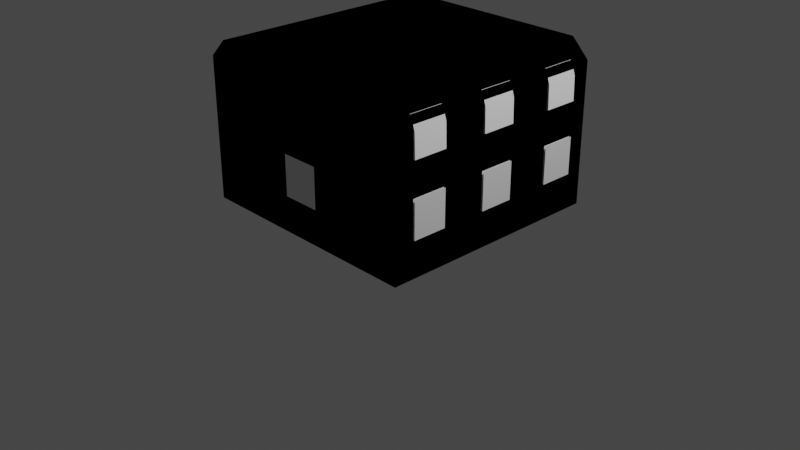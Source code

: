 # Source: GondHab.blend  (saved by Blender 3.1.7; exported with 4.5.12 LTS)
import bpy
from mathutils import Matrix  # noqa: F401  (used for matrix-valued properties, if any)

bpy.ops.wm.read_factory_settings(use_empty=True)
scene = bpy.context.scene
scene.name = 'Scene'

# ---- collections
col_collection = bpy.data.collections.new('Collection'); scene.collection.children.link(col_collection)
col_collider_collider = bpy.data.collections.new('collider:collider')  # instanced only; not linked into the scene
col_collider_collider_001 = bpy.data.collections.new('collider:collider.001')  # instanced only; not linked into the scene
col_collider_collider_002 = bpy.data.collections.new('collider:collider.002')  # instanced only; not linked into the scene
col_collider_collider_003 = bpy.data.collections.new('collider:collider.003')  # instanced only; not linked into the scene
col_collider_collider_004 = bpy.data.collections.new('collider:collider.004')  # instanced only; not linked into the scene
col_collider_collider_005 = bpy.data.collections.new('collider:collider.005')  # instanced only; not linked into the scene
col_collider_collider_006 = bpy.data.collections.new('collider:collider.006')  # instanced only; not linked into the scene
col_collider_collider_007 = bpy.data.collections.new('collider:collider.007')  # instanced only; not linked into the scene
col_collider_collider_008 = bpy.data.collections.new('collider:collider.008')  # instanced only; not linked into the scene
col_collider_collider_009 = bpy.data.collections.new('collider:collider.009')  # instanced only; not linked into the scene
col_collider_collider_010 = bpy.data.collections.new('collider:collider.010')  # instanced only; not linked into the scene
col_collider_collider_011 = bpy.data.collections.new('collider:collider.011')  # instanced only; not linked into the scene
col_collider_collider_012 = bpy.data.collections.new('collider:collider.012')  # instanced only; not linked into the scene
col_collider_collider_013 = bpy.data.collections.new('collider:collider.013')  # instanced only; not linked into the scene
col_collider_collider_014 = bpy.data.collections.new('collider:collider.014')  # instanced only; not linked into the scene
col_collider_collider_015 = bpy.data.collections.new('collider:collider.015')  # instanced only; not linked into the scene
col_collider_collider_016 = bpy.data.collections.new('collider:collider.016')  # instanced only; not linked into the scene

# ---- images (referenced by path relative to the original .blend; pixels are not part of the script)
import os
ASSET_DIR = os.environ.get("B2B_ASSET_DIR", "")  # directory of the original .blend (textures are referenced by path, not embedded)
HERE = os.path.dirname(os.path.abspath(__file__))  # packed textures are extracted next to this script under _unpacked/

def load_image(name, relpath, width, height, colorspace="sRGB"):
    """Load a texture the original file referenced (path relative to the .blend, or extracted next to this script)."""
    p = next((c for c in (os.path.join(HERE, relpath), os.path.join(ASSET_DIR, relpath)) if relpath and os.path.exists(c)), "")
    if p:
        img = bpy.data.images.load(p, check_existing=True)
        img.name = name
    else:  # same state as the original file: an image datablock whose file is absent (Cycles renders it pink)
        img = bpy.data.images.new(name, width, height)
        img.source = "FILE"
        img.filepath = "//" + (relpath or name)
    img.colorspace_settings.name = colorspace
    return img
img_bison3space_001 = load_image('Bison3Space.001', 'Bison3Space.dds', 1024, 1024, 'sRGB')

# ---- materials (node trees are filled in below, after node groups)
mat_bison3space = bpy.data.materials.new('Bison3Space')
mat_bison3space.use_transparent_shadow = False
mat_windowtransparent = bpy.data.materials.new('WindowTransparent')
mat_windowtransparent.use_transparent_shadow = False
mat_material = bpy.data.materials.new('Material')
mat_material.use_transparent_shadow = False

# ---- node groups
ng_color4 = bpy.data.node_groups.new('Color4', 'ShaderNodeTree')
_s = ng_color4.interface.new_socket(name='Color', in_out='OUTPUT', socket_type='NodeSocketColor')
_s = ng_color4.interface.new_socket(name='Alpha', in_out='OUTPUT', socket_type='NodeSocketFloat')
_s = ng_color4.interface.new_socket(name='Color', in_out='INPUT', socket_type='NodeSocketColor')
_s = ng_color4.interface.new_socket(name='Alpha', in_out='INPUT', socket_type='NodeSocketFloat')
_s.min_value = 1.0
_N = ng_color4.nodes; _L = ng_color4.links
n0 = _N.new('NodeGroupInput'); n0.name = 'Group Input'; n0.location = (-403, 18)
n1 = _N.new('NodeGroupOutput'); n1.name = 'Group Output'; n1.location = (154, 24)
_L.new(n0.outputs[1], n1.inputs[1])
_L.new(n0.outputs[0], n1.inputs[0])
n1.is_active_output = True
ng_maincolor = bpy.data.node_groups.new('MainColor', 'ShaderNodeTree')
_s = ng_maincolor.interface.new_socket(name='Color', in_out='OUTPUT', socket_type='NodeSocketColor')
_s = ng_maincolor.interface.new_socket(name='Alpha', in_out='OUTPUT', socket_type='NodeSocketFloat')
_s = ng_maincolor.interface.new_socket(name='VColor', in_out='INPUT', socket_type='NodeSocketColor')
_s = ng_maincolor.interface.new_socket(name='VAlpha', in_out='INPUT', socket_type='NodeSocketFloat')
_s.min_value = 1e+04
_s = ng_maincolor.interface.new_socket(name='CColor', in_out='INPUT', socket_type='NodeSocketColor')
_s = ng_maincolor.interface.new_socket(name='CAlpha', in_out='INPUT', socket_type='NodeSocketFloat')
_s.min_value = 1.0
_s = ng_maincolor.interface.new_socket(name='TColor', in_out='INPUT', socket_type='NodeSocketColor')
_s = ng_maincolor.interface.new_socket(name='TAlpha', in_out='INPUT', socket_type='NodeSocketFloat')
_s.min_value = 1.0
_N = ng_maincolor.nodes; _L = ng_maincolor.links
n0 = _N.new('NodeGroupInput'); n0.name = 'Group Input'; n0.location = (-284, 35)
n1 = _N.new('NodeGroupOutput'); n1.name = 'Group Output'; n1.location = (332, -19)
n2 = _N.new('ShaderNodeMix'); n2.name = 'VC*CC*TC'; n2.location = (127, -33)
n2.label = 'VC*CC*TC'
n2.hide = True
n2.data_type = 'RGBA'
n2.blend_type = 'MULTIPLY'
n2.inputs[0].default_value = 1.0
n3 = _N.new('ShaderNodeMix'); n3.name = 'VC*CC'; n3.location = (-44, 33)
n3.label = 'VC*CC'
n3.hide = True
n3.data_type = 'RGBA'
n3.blend_type = 'MULTIPLY'
n3.inputs[0].default_value = 1.0
n4 = _N.new('ShaderNodeMath'); n4.name = 'VA*CA'; n4.location = (-59, -19)
n4.label = 'VA*CA'
n4.hide = True
n4.operation = 'MULTIPLY'
n4.inputs[2].default_value = 0.0
n5 = _N.new('ShaderNodeMath'); n5.name = 'VA*CA*TA'; n5.location = (130, -79)
n5.label = 'VA*CA*TA'
n5.hide = True
n5.operation = 'MULTIPLY'
n5.inputs[2].default_value = 0.0
_L.new(n0.outputs[2], n3.inputs[7])
_L.new(n0.outputs[4], n2.inputs[7])
_L.new(n2.outputs[2], n1.inputs[0])
_L.new(n3.outputs[2], n2.inputs[6])
_L.new(n0.outputs[0], n3.inputs[6])
_L.new(n0.outputs[1], n4.inputs[0])
_L.new(n0.outputs[3], n4.inputs[1])
_L.new(n4.outputs[0], n5.inputs[0])
_L.new(n0.outputs[5], n5.inputs[1])
_L.new(n5.outputs[0], n1.inputs[1])
n1.is_active_output = True
ng_standardshader = bpy.data.node_groups.new('StandardShader', 'ShaderNodeTree')
_s = ng_standardshader.interface.new_socket(name='BSDF', in_out='OUTPUT', socket_type='NodeSocketShader')
_s = ng_standardshader.interface.new_socket(name='BaseColor', in_out='INPUT', socket_type='NodeSocketColor')
_s = ng_standardshader.interface.new_socket(name='Shininess', in_out='INPUT', socket_type='NodeSocketFloat')
_s.min_value = 1e+04
_s = ng_standardshader.interface.new_socket(name='Gloss', in_out='INPUT', socket_type='NodeSocketFloat')
_s.min_value = 1e+04
_s = ng_standardshader.interface.new_socket(name='Emission', in_out='INPUT', socket_type='NodeSocketColor')
_s = ng_standardshader.interface.new_socket(name='Emission Strength', in_out='INPUT', socket_type='NodeSocketFloat')
_s.min_value = 1e+06
_s = ng_standardshader.interface.new_socket(name='Alpha', in_out='INPUT', socket_type='NodeSocketFloat')
_s.min_value = 1.0
_s = ng_standardshader.interface.new_socket(name='NormalColor', in_out='INPUT', socket_type='NodeSocketColor')
_N = ng_standardshader.nodes; _L = ng_standardshader.links
n0 = _N.new('NodeGroupOutput'); n0.name = 'Group Output'; n0.location = (555, 248)
n1 = _N.new('NodeGroupInput'); n1.name = 'Group Input'; n1.location = (-444, 74)
n2 = _N.new('ShaderNodeNormalMap'); n2.name = 'Normal Map'; n2.location = (-96, -256)
n2.hide = True
n3 = _N.new('ShaderNodeMath'); n3.name = 'Roughness'; n3.location = (-4, -2)
n3.label = 'Roughness'
n3.hide = True
n3.operation = 'SQRT'
n3.inputs[2].default_value = 0.0
n4 = _N.new('ShaderNodeMath'); n4.name = 'SpecularConv'; n4.location = (-120, 39)
n4.label = 'SpecularConv'
n4.hide = True
n4.operation = 'SQRT'
n4.inputs[2].default_value = 0.0
n5 = _N.new('ShaderNodeMath'); n5.name = 'Gloss2Rough'; n5.location = (-176, -1)
n5.label = 'Gloss2Rough'
n5.hide = True
n5.operation = 'SUBTRACT'
n5.inputs[0].default_value = 1.0
n5.inputs[2].default_value = 0.0
n6 = _N.new('ShaderNodeBsdfPrincipled'); n6.name = 'Principled BSDF'; n6.location = (226, 256)
n6.distribution = 'GGX'
n6.subsurface_method = 'BURLEY'
n6.inputs[3].default_value = 1.45
_L.new(n6.outputs[0], n0.inputs[0])
_L.new(n4.outputs[0], n6.inputs[13])
_L.new(n1.outputs[3], n6.inputs[27])
_L.new(n3.outputs[0], n6.inputs[2])
_L.new(n1.outputs[0], n6.inputs[0])
_L.new(n1.outputs[1], n4.inputs[0])
_L.new(n1.outputs[6], n2.inputs[1])
_L.new(n5.outputs[0], n3.inputs[0])
_L.new(n1.outputs[2], n5.inputs[1])
_L.new(n2.outputs[0], n6.inputs[5])
_L.new(n1.outputs[5], n6.inputs[4])
_L.new(n1.outputs[4], n6.inputs[28])
n0.is_active_output = True

# ---- material node trees
mat_bison3space.use_nodes = True; mat_bison3space.node_tree.nodes.clear()
_N = mat_bison3space.node_tree.nodes; _L = mat_bison3space.node_tree.links
n0 = _N.new('ShaderNodeTexImage'); n0.name = '_MainTex'; n0.location = (-131, -187)
n0.label = '_MainTex'
n0.hide = True
n0.image = img_bison3space_001
n1 = _N.new('ShaderNodeUVMap'); n1.name = 'UV Map'; n1.location = (-345, -213)
n2 = _N.new('ShaderNodeGroup'); n2.name = '_Color'; n2.location = (-34, -148)
n2.label = '_Color'
n2.hide = True
n2.node_tree = ng_color4
n2.inputs[0].default_value = (1.0, 1.0, 1.0, 1.0)
n2.inputs[1].default_value = 1.0
n3 = _N.new('ShaderNodeVertexColor'); n3.name = 'Vertex Color'; n3.location = (-31, -96)
n3.hide = True
n4 = _N.new('ShaderNodeOutputMaterial'); n4.name = 'Material Output'; n4.location = (765, 26)
n5 = _N.new('ShaderNodeGroup'); n5.name = 'Group'; n5.location = (157, 9)
n5.node_tree = ng_maincolor
n6 = _N.new('ShaderNodeGroup'); n6.name = 'StandardShader'; n6.location = (542, -4)
n6.node_tree = ng_standardshader
n6.inputs[1].default_value = 0.0
n6.inputs[2].default_value = 0.0
n6.inputs[3].default_value = (0.0, 0.0, 0.0, 1.0)
n6.inputs[4].default_value = 1.0
n6.inputs[6].default_value = (0.5, 0.5, 1.0, 1.0)
n7 = _N.new('ShaderNodeValue'); n7.name = '_Opacity'; n7.location = (327, -167)
n7.label = '_Opacity'
n7.hide = True
n7.outputs[0].default_value = 1.0
_L.new(n1.outputs[0], n0.inputs[0])
_L.new(n6.outputs[0], n4.inputs[0])
_L.new(n2.outputs[0], n5.inputs[2])
_L.new(n2.outputs[1], n5.inputs[3])
_L.new(n0.outputs[0], n5.inputs[4])
_L.new(n0.outputs[1], n5.inputs[5])
_L.new(n5.outputs[0], n6.inputs[0])
_L.new(n3.outputs[1], n5.inputs[1])
_L.new(n3.outputs[0], n5.inputs[0])
_L.new(n7.outputs[0], n6.inputs[5])
n4.is_active_output = True
mat_material.use_nodes = True; mat_material.node_tree.nodes.clear()
_N = mat_material.node_tree.nodes; _L = mat_material.node_tree.links
n0 = _N.new('ShaderNodeBsdfPrincipled'); n0.name = 'Principled BSDF'; n0.location = (10, 300)
n0.distribution = 'GGX'
n0.subsurface_method = 'RANDOM_WALK_SKIN'
n0.inputs[3].default_value = 1.45
n0.inputs[27].default_value = (0.0, 0.0, 0.0, 1.0)
n0.inputs[28].default_value = 1.0
n1 = _N.new('ShaderNodeOutputMaterial'); n1.name = 'Material Output'; n1.location = (300, 300)
_L.new(n0.outputs[0], n1.inputs[0])
n1.is_active_output = True

# ---- world
world_world = bpy.data.worlds.new('World'); scene.world = world_world
world_world.use_nodes = True; world_world.node_tree.nodes.clear()
_N = world_world.node_tree.nodes; _L = world_world.node_tree.links
n0 = _N.new('ShaderNodeOutputWorld'); n0.name = 'World Output'; n0.location = (300, 300)
n1 = _N.new('ShaderNodeBackground'); n1.name = 'Background'; n1.location = (10, 300)
n1.inputs[0].default_value = (0.05088, 0.05088, 0.05088, 1.0)
_L.new(n1.outputs[0], n0.inputs[0])
n0.is_active_output = True
world_world.color = (0.05088, 0.05088, 0.05088)
world_world.use_sun_shadow = False
world_world.sun_shadow_jitter_overblur = 0.0

# ---- cameras
cam_camera = bpy.data.cameras.new('Camera')
cam_camera.clip_end = 100.0
cam_camera.ortho_scale = 7.314

# ---- lights
light_light = bpy.data.lights.new('Light', 'POINT')
light_light.transmission_factor = 0.0
light_light.energy = 1000.0
light_light.shadow_soft_size = 0.1
light_light.shadow_maximum_resolution = 0.006
light_light.use_absolute_resolution = True

# ---- meshes
me_cube_001 = bpy.data.meshes.new('Cube.001')
me_cube_001.from_pydata([(-1.267, -1.241, 0.2055), (-1.267, 1.241, 0.2055), (1.266, -1.241, 0.2055), (1.266, 1.241, 0.2055), (-1.075, -1.241, 1.888), (-1.267, -1.241, 1.696), (-1.267, 1.241, 1.696), (-1.075, 1.241, 1.888), (1.266, -1.241, 1.696), (1.075, -1.241, 1.888), (1.075, 1.241, 1.888), (1.266, 1.241, 1.696), (0.3208, 1.241, 0.2055), (-0.3212, 1.241, 0.2055), (-0.3212, -1.241, 0.2055), (0.3208, -1.241, 0.2055), (-0.3212, -1.241, 1.074), (0.3208, -1.241, 1.074), (0.3208, 1.241, 1.074), (-0.3212, 1.241, 1.074), (-1.266, -1.24, 1.074), (-1.266, 1.241, 1.074), (1.266, -1.24, 1.074), (-1.266, -1.24, 1.084), (1.266, 1.241, 1.074), (0.8051, 0.5638, 1.074), (1.266, -1.24, 1.084), (-1.266, 1.241, 1.084), (0.8051, 0.5638, 1.084), (1.266, 1.241, 1.084), (1.266, 0.5638, 1.084), (1.266, 0.5638, 1.074), (0.8051, 0.9702, 1.074), (1.266, 0.9702, 1.074), (0.8051, 0.9702, 1.084), (1.266, 0.9702, 1.084)], [], [(10, 9, 4, 7), (0, 1, 6, 5), (14, 15, 2, 3, 12, 13, 1, 0), (4, 5, 6, 7), (10, 11, 8, 9), (19, 18, 12, 3, 11, 10, 7, 6, 1, 13), (17, 16, 14, 0, 5, 4, 9, 8, 2, 15), (3, 2, 8, 11), (28, 34, 35, 29, 27, 23, 26, 30), (32, 25, 31, 22, 20, 21, 24, 33), (28, 30, 31, 25), (32, 33, 35, 34), (25, 32, 34, 28)])
_uv = me_cube_001.uv_layers.new(name='UVMap')
_uv.uv.foreach_set('vector', [0.6439, 0.5, 0.6439, 0.75, 0.8561, 0.75, 0.8561, 0.5, 0.375, 0.0, 0.375, 0.25, 0.5965, 0.25, 0.5965, 0.0, 0.2083, 0.75, 0.2917, 0.75, 0.375, 0.75, 0.375, 0.5, 0.2917, 0.5, 0.2083, 0.5, 0.125, 0.5, 0.125, 0.75, 0.625, 0.0, 0.5965, 0.0, 0.5965, 0.25, 0.625, 0.25, 0.6439, 0.5, 0.5965, 0.5, 0.5965, 0.75, 0.6439, 0.75, 0.4858, 0.3333, 0.4858, 0.4167, 0.375, 0.4167, 0.375, 0.5, 0.5965, 0.5, 0.625, 0.4811, 0.625, 0.2689, 0.5965, 0.25, 0.375, 0.25, 0.375, 0.3333, 0.4858, 0.8333, 0.4858, 0.9167, 0.375, 0.9167, 0.375, 1.0, 0.5965, 1.0, 0.625, 0.9811, 0.625, 0.7689, 0.5965, 0.75, 0.375, 0.75, 0.375, 0.8333, 0.375, 0.5, 0.375, 0.75, 0.5965, 0.75, 0.5965, 0.5, 0.3444, 0.7204, 0.3444, 0.7836, 0.2311, 0.7836, 0.2311, 0.8256, 0.2311, 0.8256, 0.2311, 0.6327, 0.2311, 0.6327, 0.2311, 0.7204, 0.1698, 0.8931, 0.1023, 0.8931, 0.1023, 0.9935, 0.008572, 0.9935, 0.008572, 0.9935, 0.2148, 0.9935, 0.2148, 0.9935, 0.1698, 0.9935, 0.9274, 0.06938, 0.978, 0.06938, 0.978, 0.01423, 0.9274, 0.01423, 0.9816, 0.01423, 0.9309, 0.01423, 0.9309, 0.06938, 0.9816, 0.06938, 0.9816, 0.01423, 0.9274, 0.01423, 0.9274, 0.06938, 0.9816, 0.06938])
_uv.active_render = True
_uv = me_cube_001.uv_layers.new(name='UVMap2')
_uv.uv.foreach_set('vector', [0.0, 0.0, 0.0, 0.0, 0.0, 0.0, 0.0, 0.0, 0.0, 0.0, 0.0, 0.0, 0.0, 0.0, 0.0, 0.0, 0.0, 0.0, 0.0, 0.0, 0.0, 0.0, 0.0, 0.0, 0.0, 0.0, 0.0, 0.0, 0.0, 0.0, 0.0, 0.0, 0.0, 0.0, 0.0, 0.0, 0.0, 0.0, 0.0, 0.0, 0.0, 0.0, 0.0, 0.0, 0.0, 0.0, 0.0, 0.0, 0.0, 0.0, 0.0, 0.0, 0.0, 0.0, 0.0, 0.0, 0.0, 0.0, 0.0, 0.0, 0.0, 0.0, 0.0, 0.0, 0.0, 0.0, 0.0, 0.0, 0.0, 0.0, 0.0, 0.0, 0.0, 0.0, 0.0, 0.0, 0.0, 0.0, 0.0, 0.0, 0.0, 0.0, 0.0, 0.0, 0.0, 0.0, 0.0, 0.0, 0.0, 0.0, 0.0, 0.0, 0.0, 0.0, 0.0, 0.0, 0.09533, 0.8578, 0.09533, 0.9384, 0.003906, 0.9384, 0.003906, 0.9921, 0.5061, 0.9921, 0.5061, 0.4999, 0.003906, 0.4999, 0.003906, 0.8578, 0.4147, 0.4424, 0.4147, 0.3618, 0.5061, 0.3618, 0.5061, 0.003906, 0.003906, 0.003907, 0.003907, 0.496, 0.5061, 0.496, 0.5061, 0.4424, 0.51, 0.00589, 0.6015, 0.00589, 0.6015, 0.003906, 0.51, 0.003906, 0.6968, 0.003906, 0.6054, 0.003906, 0.6054, 0.00589, 0.6968, 0.00589, 0.7813, 0.003906, 0.7007, 0.003906, 0.7007, 0.00589, 0.7813, 0.00589])
me_cube_001.materials.append(mat_bison3space)
me_cube_001.use_remesh_fix_poles = True
me_cube_001.use_remesh_preserve_attributes = False
me_cube_001.update()
me_cube_001.normals_split_custom_set([tuple(v) for v in zip(*[iter([0.0, 0.0, -1.0, 0.0, 0.0, -1.0, 0.0, 0.0, -1.0, 0.0, 0.0, -1.0, 1.0, 0.0, 0.0, 1.0, 0.0, 0.0, 1.0, 0.0, 0.0, 1.0, 0.0, 0.0, 0.0, 0.0, 1.0, 0.0, 0.0, 1.0, 0.0, 0.0, 1.0, 0.0, 0.0, 1.0, 0.0, 0.0, 1.0, 0.0, 0.0, 1.0, 0.0, 0.0, 1.0, 0.0, 0.0, 1.0, 0.7071, 0.0, -0.7071, 0.7071, 0.0, -0.7071, 0.7071, 0.0, -0.7071, 0.7071, 0.0, -0.7071, -0.7071, 0.0, -0.7071, -0.7071, 0.0, -0.7071, -0.7071, 0.0, -0.7071, -0.7071, 0.0, -0.7071, 0.0, -1.0, -6.502e-08, 0.0, -1.0, -6.502e-08, 0.0, -1.0, -6.502e-08, 0.0, -1.0, -6.502e-08, 0.0, -1.0, -6.502e-08, 0.0, -1.0, -6.502e-08, 0.0, -1.0, -6.502e-08, 0.0, -1.0, -6.502e-08, 0.0, -1.0, -6.502e-08, 0.0, -1.0, -6.502e-08, 0.0, 1.0, 0.0, 0.0, 1.0, 0.0, 0.0, 1.0, 0.0, 0.0, 1.0, 0.0, 0.0, 1.0, 0.0, 0.0, 1.0, 0.0, 0.0, 1.0, 0.0, 0.0, 1.0, 0.0, 0.0, 1.0, 0.0, 0.0, 1.0, 0.0, -1.0, 0.0, 0.0, -1.0, 0.0, 0.0, -1.0, 0.0, 0.0, -1.0, 0.0, 0.0, 1.956e-08, 1.396e-07, 1.0, 1.956e-08, 1.396e-07, 1.0, 1.956e-08, 1.396e-07, 1.0, 1.956e-08, 1.396e-07, 1.0, 1.956e-08, 1.396e-07, 1.0, 1.956e-08, 1.396e-07, 1.0, 1.956e-08, 1.396e-07, 1.0, 1.956e-08, 1.396e-07, 1.0, -3.423e-08, -1.396e-07, -1.0, -3.423e-08, -1.396e-07, -1.0, -3.423e-08, -1.396e-07, -1.0, -3.423e-08, -1.396e-07, -1.0, -3.423e-08, -1.396e-07, -1.0, -3.423e-08, -1.396e-07, -1.0, -3.423e-08, -1.396e-07, -1.0, -3.423e-08, -1.396e-07, -1.0, -3.879e-07, 1.0, 0.0, -3.879e-07, 1.0, 0.0, -3.879e-07, 1.0, 0.0, -3.879e-07, 1.0, 0.0, 3.879e-07, -1.0, 0.0, 3.879e-07, -1.0, 0.0, 3.879e-07, -1.0, 0.0, 3.879e-07, -1.0, 0.0, 1.0, 4.47e-07, 0.0, 1.0, 4.47e-07, 0.0, 1.0, 4.47e-07, 0.0, 1.0, 4.47e-07, 0.0])] * 3)])
me_windows = bpy.data.meshes.new('Windows')
me_windows.from_pydata([(-4.065, 2.463, -0.6037), (-4.154, 2.182, 2.328e-06), (-4.154, 2.182, -0.6037), (-4.065, 2.463, 2.366e-06), (-3.964, 2.652, -0.6037), (-3.964, 2.652, -1.186e-06), (-4.176, 1.875, -9.7e-08), (-4.176, 1.875, -0.6037), (-4.176, 1.372, -0.6037), (-4.176, 1.372, 4.32e-07), (-4.154, 2.182, 0.6036), (-4.065, 2.463, 0.6036), (-3.964, 2.652, 0.6036), (-4.176, 1.875, 0.604), (-4.176, 1.372, 0.6037), (4.065, 2.463, -0.6037), (3.964, 2.652, -1.186e-06), (3.964, 2.652, -0.6037), (4.065, 2.463, 2.366e-06), (4.154, 2.182, -0.6037), (4.154, 2.182, 2.328e-06), (4.176, 1.875, -0.6037), (4.176, 1.875, -9.7e-08), (3.964, 2.652, 0.6036), (4.065, 2.463, 0.6036), (4.154, 2.182, 0.6036), (4.176, 1.875, 0.604), (4.176, 1.875, -9.7e-08), (4.176, 1.372, 0.6037), (4.176, 1.372, 4.32e-07), (4.176, 1.875, -0.6037), (4.176, 1.372, -0.6037), (-4.176, 0.1969, -0.6037), (-4.176, -1.086, 1.893e-06), (-4.176, -1.086, -0.6037), (-4.176, 0.1969, 2.756e-07), (-4.176, -1.086, 0.6037), (-4.176, 0.1969, 0.6037), (-4.176, 0.1969, 2.188), (-4.176, -1.086, 3.395), (-4.176, -1.086, 2.188), (-4.176, 0.1969, 3.395), (4.176, 0.1969, 3.395), (4.176, -1.086, 2.188), (4.176, -1.086, 3.395), (4.176, 0.1969, 2.188), (-4.065, 2.463, 2.191), (-4.154, 2.182, 3.393), (-4.154, 2.182, 2.191), (-4.065, 2.463, 3.393), (-3.964, 2.652, 2.191), (-3.964, 2.652, 3.393), (-4.176, 1.875, 3.394), (-4.176, 1.875, 2.192), (4.065, 2.463, 2.191), (3.964, 2.652, 3.393), (3.964, 2.652, 2.191), (4.065, 2.463, 3.393), (4.154, 2.182, 2.191), (4.154, 2.182, 3.393), (4.176, 1.875, 2.192), (4.176, 1.875, 3.394), (-4.176, 1.875, 2.192), (-4.176, 1.37, 3.394), (-4.176, 1.371, 2.192), (-4.176, 1.875, 3.394), (4.176, 1.875, 2.192), (4.176, 1.37, 3.394), (4.176, 1.875, 3.394), (4.176, 1.371, 2.192), (4.176, 0.1969, -9.165e-07), (4.176, -1.086, 0.6037), (4.176, 0.1969, 0.6037), (4.176, -1.086, -4.912e-07), (4.176, -1.086, -0.6037), (4.176, 0.1969, -0.6037), (-4.176, 0.1969, -3.396), (-4.176, -1.086, -2.188), (-4.176, -1.086, -3.396), (-4.176, 0.1969, -2.188), (-4.065, 2.463, -3.396), (-4.154, 2.182, -2.188), (-4.154, 2.182, -3.396), (-4.065, 2.463, -2.188), (-3.964, 2.652, -3.396), (-3.964, 2.652, -2.188), (-4.176, 1.875, -2.188), (-4.176, 1.875, -3.396), (4.065, 2.463, -3.396), (3.964, 2.652, -2.188), (3.964, 2.652, -3.396), (4.065, 2.463, -2.188), (4.154, 2.182, -3.396), (4.154, 2.182, -2.188), (4.176, 1.875, -3.396), (4.176, 1.875, -2.188), (-4.176, 1.875, -3.396), (-4.176, 1.372, -2.188), (-4.176, 1.372, -3.396), (-4.176, 1.875, -2.188), (4.176, 1.875, -2.188), (4.176, 1.372, -3.396), (4.176, 1.372, -2.188), (4.176, 1.875, -3.396), (4.176, 0.1969, -2.188), (4.176, -1.086, -3.396), (4.176, -1.086, -2.188), (4.176, 0.1969, -3.396), (0.6805, 0.2622, 4.073), (-0.6805, -1.144, 4.073), (-0.6805, 0.2622, 4.073), (0.6805, -1.144, 4.073), (-0.6805, 0.2622, -4.073), (0.6805, -1.144, -4.073), (0.6805, 0.2622, -4.073), (-0.6805, -1.144, -4.073)], [], [(0, 1, 2), (0, 3, 1), (0, 4, 3), (3, 4, 5), (6, 2, 1), (7, 2, 6), (7, 6, 8), (8, 6, 9), (1, 3, 10), (10, 3, 11), (3, 5, 11), (11, 5, 12), (6, 1, 13), (13, 1, 10), (6, 13, 9), (9, 13, 14), (17, 15, 16), (16, 15, 18), (15, 19, 18), (18, 19, 20), (19, 21, 20), (20, 21, 22), (16, 18, 23), (23, 18, 24), (18, 20, 24), (24, 20, 25), (20, 22, 25), (25, 22, 26), (26, 27, 28), (28, 27, 29), (27, 30, 29), (29, 30, 31), (34, 32, 33), (33, 32, 35), (33, 35, 36), (36, 35, 37), (40, 38, 39), (39, 38, 41), (44, 42, 43), (43, 42, 45), (48, 46, 47), (47, 46, 49), (46, 50, 49), (49, 50, 51), (52, 48, 47), (53, 48, 52), (56, 54, 55), (55, 54, 57), (54, 58, 57), (57, 58, 59), (58, 60, 59), (59, 60, 61), (64, 62, 63), (63, 62, 65), (68, 66, 67), (67, 66, 69), (72, 70, 71), (71, 70, 73), (73, 70, 74), (74, 70, 75), (78, 76, 77), (77, 76, 79), (82, 80, 81), (81, 80, 83), (80, 84, 83), (83, 84, 85), (86, 82, 81), (87, 82, 86), (90, 88, 89), (89, 88, 91), (88, 92, 91), (91, 92, 93), (92, 94, 93), (93, 94, 95), (98, 96, 97), (97, 96, 99), (102, 100, 101), (101, 100, 103), (106, 104, 105), (105, 104, 107), (110, 108, 109), (109, 108, 111), (114, 112, 113), (113, 112, 115)])
_uv = me_windows.uv_layers.new(name='UVMap')
_uv.uv.foreach_set('vector', [0.9896, 0.8318, 0.5006, 0.6618, 0.9896, 0.6618, 0.9896, 0.8318, 0.5006, 0.8318, 0.5006, 0.6618, 0.9896, 0.8318, 0.9896, 0.99, 0.5006, 0.8318, 0.5006, 0.8318, 0.9896, 0.99, 0.5006, 0.99, 0.5006, 0.4812, 0.9896, 0.6618, 0.5006, 0.6618, 0.9896, 0.4812, 0.9896, 0.6618, 0.5006, 0.4812, 0.9896, 0.4812, 0.5006, 0.4812, 0.9896, 0.01069, 0.9896, 0.01069, 0.5006, 0.4812, 0.5006, 0.01069, 0.5006, 0.6618, 0.5006, 0.8318, 0.01158, 0.6612, 0.01158, 0.6612, 0.5006, 0.8318, 0.01158, 0.8313, 0.5006, 0.8318, 0.5006, 0.99, 0.01158, 0.8313, 0.01158, 0.8313, 0.5006, 0.99, 0.01158, 0.9894, 0.5006, 0.4812, 0.5006, 0.6618, 0.01158, 0.4812, 0.01158, 0.4812, 0.5006, 0.6618, 0.01158, 0.6612, 0.5006, 0.4812, 0.01158, 0.4812, 0.5006, 0.01069, 0.5006, 0.01069, 0.01158, 0.4812, 0.01158, 0.01069, 0.9896, 0.99, 0.9896, 0.8324, 0.5006, 0.99, 0.5006, 0.99, 0.9896, 0.8324, 0.5006, 0.8324, 0.9896, 0.8324, 0.9896, 0.6623, 0.5006, 0.8324, 0.5006, 0.8324, 0.9896, 0.6623, 0.5006, 0.6624, 0.9896, 0.6623, 0.9896, 0.4824, 0.5006, 0.6624, 0.5006, 0.6624, 0.9896, 0.4824, 0.5006, 0.4824, 0.5006, 0.99, 0.5006, 0.8324, 0.01158, 0.9894, 0.01158, 0.9894, 0.5006, 0.8324, 0.01158, 0.8318, 0.5006, 0.8324, 0.5006, 0.6624, 0.01158, 0.8318, 0.01158, 0.8318, 0.5006, 0.6624, 0.01158, 0.6618, 0.5006, 0.6624, 0.5006, 0.4824, 0.01158, 0.6618, 0.01158, 0.6618, 0.5006, 0.4824, 0.01137, 0.4812, 0.01137, 0.4812, 0.5006, 0.4812, 0.01158, 0.01069, 0.01158, 0.01069, 0.5006, 0.4812, 0.5006, 0.01069, 0.5006, 0.4812, 0.9896, 0.4812, 0.5006, 0.01069, 0.5006, 0.01069, 0.9896, 0.4812, 0.9896, 0.01069, 0.9896, 0.01069, 0.9896, 0.9894, 0.5006, 0.01069, 0.5006, 0.01069, 0.9896, 0.9894, 0.5006, 0.9894, 0.5006, 0.01069, 0.5006, 0.9894, 0.01158, 0.01069, 0.01158, 0.01069, 0.5006, 0.9894, 0.01158, 0.9894, 0.9896, 0.01069, 0.9896, 0.9894, 0.01191, 0.01069, 0.01191, 0.01069, 0.9896, 0.9894, 0.01191, 0.9894, 0.01191, 0.01069, 0.01191, 0.9894, 0.9896, 0.01069, 0.9896, 0.01069, 0.01191, 0.9894, 0.9896, 0.9894, 0.01158, 0.6618, 0.01158, 0.8318, 0.9896, 0.6618, 0.9896, 0.6618, 0.01158, 0.8318, 0.9896, 0.8319, 0.01158, 0.8318, 0.01158, 0.99, 0.9896, 0.8319, 0.9896, 0.8319, 0.01158, 0.99, 0.9896, 0.99, 0.9896, 0.4818, 0.01158, 0.6618, 0.9896, 0.6618, 0.01158, 0.4818, 0.01158, 0.6618, 0.9896, 0.4818, 0.01158, 0.9894, 0.01158, 0.8318, 0.9896, 0.9894, 0.9896, 0.9894, 0.01158, 0.8318, 0.9896, 0.8318, 0.01158, 0.8318, 0.01158, 0.6618, 0.9896, 0.8318, 0.9896, 0.8318, 0.01158, 0.6618, 0.9896, 0.6618, 0.01158, 0.6618, 0.01158, 0.4818, 0.9896, 0.6618, 0.9896, 0.6618, 0.01158, 0.4818, 0.9896, 0.4818, 0.9868, 0.01064, 0.9868, 0.4812, 0.0125, 0.00933, 0.0125, 0.00933, 0.9868, 0.4812, 0.0125, 0.4812, 0.0125, 0.4812, 0.9868, 0.4812, 0.0125, 0.009331, 0.0125, 0.009331, 0.9868, 0.4812, 0.9868, 0.01064, 0.01158, 0.9894, 0.5006, 0.9894, 0.01158, 0.01069, 0.01158, 0.01069, 0.5006, 0.9894, 0.5006, 0.01069, 0.5006, 0.01069, 0.5006, 0.9894, 0.9896, 0.01069, 0.9896, 0.01069, 0.5006, 0.9894, 0.9896, 0.9894, 0.9896, 0.01069, 0.9896, 0.9894, 0.01158, 0.01069, 0.01158, 0.01069, 0.9896, 0.9894, 0.01158, 0.9894, 0.01158, 0.6618, 0.01158, 0.8319, 0.9896, 0.6618, 0.9896, 0.6618, 0.01158, 0.8319, 0.9896, 0.8319, 0.01158, 0.8319, 0.01158, 0.99, 0.9896, 0.8319, 0.9896, 0.8319, 0.01158, 0.99, 0.9896, 0.99, 0.9896, 0.4818, 0.01158, 0.6618, 0.9896, 0.6618, 0.01158, 0.4818, 0.01158, 0.6618, 0.9896, 0.4818, 0.01158, 0.9894, 0.01158, 0.8318, 0.9896, 0.9894, 0.9896, 0.9894, 0.01158, 0.8318, 0.9896, 0.8318, 0.01158, 0.8318, 0.01158, 0.6618, 0.9896, 0.8318, 0.9896, 0.8318, 0.01158, 0.6618, 0.9896, 0.6618, 0.01158, 0.6618, 0.01158, 0.4818, 0.9896, 0.6618, 0.9896, 0.6618, 0.01158, 0.4818, 0.9896, 0.4818, 0.9896, 0.01069, 0.9896, 0.4812, 0.01158, 0.01069, 0.01158, 0.01069, 0.9896, 0.4812, 0.01158, 0.4812, 0.01158, 0.01069, 0.01158, 0.4812, 0.9896, 0.01069, 0.9896, 0.01069, 0.01158, 0.4812, 0.9896, 0.4812, 0.01158, 0.01069, 0.01158, 0.9894, 0.9896, 0.01069, 0.9896, 0.01069, 0.01158, 0.9894, 0.9896, 0.9894, 1.0, 1.0, 0.0, 1.0, 1.0, 0.0, 1.0, 0.0, 0.0, 1.0, 0.0, 0.0, 1.0, 1.0, 0.0, 1.0, 1.0, 0.0, 1.0, 0.0, 0.0, 1.0, 0.0, 0.0])
_uv.active_render = True
_uv = me_windows.uv_layers.new(name='UVMap2')
_uv.uv.foreach_set('vector', [0.4689, 0.2663, 0.4128, 0.381, 0.4128, 0.2663, 0.4689, 0.2663, 0.4689, 0.381, 0.4128, 0.381, 0.4689, 0.2663, 0.5095, 0.2663, 0.4689, 0.381, 0.4689, 0.381, 0.5095, 0.2663, 0.5095, 0.381, 0.3544, 0.381, 0.4128, 0.2663, 0.4128, 0.381, 0.3544, 0.2663, 0.4128, 0.2663, 0.3544, 0.381, 0.3544, 0.2663, 0.3544, 0.381, 0.2588, 0.2663, 0.2588, 0.2663, 0.3544, 0.381, 0.2588, 0.381, 0.4128, 0.381, 0.4689, 0.381, 0.4128, 0.4956, 0.4128, 0.4956, 0.4689, 0.381, 0.4689, 0.4956, 0.4689, 0.381, 0.5095, 0.381, 0.4689, 0.4956, 0.4689, 0.4956, 0.5095, 0.381, 0.5095, 0.4956, 0.3544, 0.381, 0.4128, 0.381, 0.3544, 0.4957, 0.3544, 0.4957, 0.4128, 0.381, 0.4128, 0.4956, 0.3544, 0.381, 0.3544, 0.4957, 0.2588, 0.381, 0.2588, 0.381, 0.3544, 0.4957, 0.2588, 0.4956, 0.003907, 0.7319, 0.04448, 0.7319, 0.003906, 0.8466, 0.003906, 0.8466, 0.04448, 0.7319, 0.04448, 0.8466, 0.04448, 0.7319, 0.1006, 0.7319, 0.04448, 0.8466, 0.04448, 0.8466, 0.1006, 0.7319, 0.1006, 0.8466, 0.1006, 0.7319, 0.159, 0.7319, 0.1006, 0.8466, 0.1006, 0.8466, 0.159, 0.7319, 0.159, 0.8466, 0.003906, 0.8466, 0.04448, 0.8466, 0.003906, 0.9612, 0.003906, 0.9612, 0.04448, 0.8466, 0.04448, 0.9612, 0.04448, 0.8466, 0.1006, 0.8466, 0.04448, 0.9612, 0.04448, 0.9612, 0.1006, 0.8466, 0.1006, 0.9612, 0.1006, 0.8466, 0.159, 0.8466, 0.1006, 0.9612, 0.1006, 0.9612, 0.159, 0.8466, 0.159, 0.9613, 0.159, 0.9613, 0.159, 0.8466, 0.2546, 0.9612, 0.2546, 0.9612, 0.159, 0.8466, 0.2546, 0.8466, 0.159, 0.8466, 0.159, 0.7319, 0.2546, 0.8466, 0.2546, 0.8466, 0.159, 0.7319, 0.2546, 0.7319, 0.7539, 0.4996, 0.9975, 0.4996, 0.7539, 0.6142, 0.7539, 0.6142, 0.9975, 0.4996, 0.9975, 0.6142, 0.7539, 0.6142, 0.9975, 0.6142, 0.7539, 0.7289, 0.7539, 0.7289, 0.9975, 0.6142, 0.9975, 0.7289, 0.5063, 0.7328, 0.75, 0.7328, 0.5063, 0.962, 0.5063, 0.962, 0.75, 0.7328, 0.75, 0.962, 0.9975, 0.962, 0.7539, 0.962, 0.9975, 0.7328, 0.9975, 0.7328, 0.7539, 0.962, 0.7539, 0.7328, 0.7001, 0.003906, 0.7562, 0.003907, 0.7001, 0.2323, 0.7001, 0.2323, 0.7562, 0.003907, 0.7562, 0.2323, 0.7562, 0.003907, 0.7968, 0.003906, 0.7562, 0.2323, 0.7562, 0.2323, 0.7968, 0.003906, 0.7968, 0.2323, 0.6416, 0.2324, 0.7001, 0.003906, 0.7001, 0.2323, 0.6417, 0.004053, 0.7001, 0.003906, 0.6416, 0.2324, 0.003906, 0.2663, 0.04448, 0.2663, 0.003906, 0.4947, 0.003906, 0.4947, 0.04448, 0.2663, 0.04448, 0.4947, 0.04448, 0.2663, 0.1006, 0.2663, 0.04448, 0.4947, 0.04448, 0.4947, 0.1006, 0.2663, 0.1006, 0.4947, 0.1006, 0.2663, 0.159, 0.2665, 0.1006, 0.4947, 0.1006, 0.4947, 0.159, 0.2665, 0.159, 0.4948, 0.5461, 0.004053, 0.6417, 0.004053, 0.5458, 0.2324, 0.5458, 0.2324, 0.6417, 0.004053, 0.6416, 0.2324, 0.159, 0.4948, 0.159, 0.2665, 0.2549, 0.4948, 0.2549, 0.4948, 0.159, 0.2665, 0.2546, 0.2665, 0.2588, 0.9621, 0.2588, 0.8475, 0.5024, 0.9621, 0.5024, 0.9621, 0.2588, 0.8475, 0.5024, 0.8475, 0.5024, 0.8475, 0.2588, 0.8475, 0.5024, 0.7328, 0.5024, 0.7328, 0.2588, 0.8475, 0.2588, 0.7328, 0.2588, 0.4996, 0.5024, 0.4996, 0.2588, 0.7289, 0.2588, 0.7289, 0.5024, 0.4996, 0.5024, 0.7289, 0.1579, 0.4987, 0.214, 0.4987, 0.1579, 0.728, 0.1579, 0.728, 0.214, 0.4987, 0.214, 0.728, 0.214, 0.4987, 0.2546, 0.4987, 0.214, 0.728, 0.214, 0.728, 0.2546, 0.4987, 0.2546, 0.728, 0.09948, 0.728, 0.1579, 0.4987, 0.1579, 0.728, 0.09949, 0.4987, 0.1579, 0.4987, 0.09948, 0.728, 0.5134, 0.2663, 0.554, 0.2663, 0.5134, 0.4956, 0.5134, 0.4956, 0.554, 0.2663, 0.554, 0.4956, 0.554, 0.2663, 0.6101, 0.2663, 0.554, 0.4956, 0.554, 0.4956, 0.6101, 0.2663, 0.6101, 0.4956, 0.6101, 0.2663, 0.6685, 0.2663, 0.6101, 0.4956, 0.6101, 0.4956, 0.6685, 0.2663, 0.6685, 0.4956, 0.003909, 0.4987, 0.09949, 0.4987, 0.003906, 0.728, 0.003906, 0.728, 0.09949, 0.4987, 0.09948, 0.728, 0.7641, 0.4956, 0.6685, 0.4956, 0.7641, 0.2663, 0.7641, 0.2663, 0.6685, 0.4956, 0.6685, 0.2663, 0.75, 0.7289, 0.5063, 0.7289, 0.75, 0.4996, 0.75, 0.4996, 0.5063, 0.7289, 0.5063, 0.4996, 0.5419, 0.003906, 0.5419, 0.2624, 0.2748, 0.003906, 0.2748, 0.003906, 0.5419, 0.2624, 0.2748, 0.2624, 0.003906, 0.2624, 0.003906, 0.003906, 0.2709, 0.2624, 0.2709, 0.2624, 0.003906, 0.003906, 0.2709, 0.003906])
me_windows.materials.append(mat_windowtransparent)
me_windows.use_remesh_fix_poles = True
me_windows.use_remesh_preserve_attributes = False
me_windows.update()
me_windows.normals_split_custom_set([tuple(v) for v in zip(*[iter([0.9485, -0.3168, 3.567e-06, 0.9887, -0.1498, -2.946e-06, 0.9887, -0.1498, 2.435e-06, 0.9485, -0.3168, -1.702e-06, 0.9485, -0.3168, 3.506e-06, 0.9887, -0.1498, -7.398e-06, 0.9485, -0.3168, 1.77e-06, 0.9209, -0.3898, -1.159e-06, 0.9485, -0.3168, -1.3e-05, 0.9485, -0.3167, -6.896e-06, 0.9209, -0.3898, -5.214e-06, 0.9209, -0.3898, 3.808e-05, 0.9996, -0.02823, 1.28e-06, 0.9887, -0.1498, 2.481e-06, 0.9887, -0.1498, 1.729e-06, 0.9996, -0.02823, 2.749e-06, 0.9887, -0.1498, 4.347e-06, 0.9996, -0.02823, 2.341e-06, 0.9996, -0.02823, 2.428e-06, 0.9996, -0.02823, -1.996e-06, 1.0, 6.279e-06, 2.37e-06, 1.0, -2.72e-06, 7.109e-06, 0.9996, -0.02823, 7.136e-06, 1.0, -2.72e-06, 7.109e-06, 0.9887, -0.1498, -7.738e-06, 0.9485, -0.3168, 2.659e-06, 0.9887, -0.1498, 1.97e-06, 0.9887, -0.1498, -1.65e-06, 0.9485, -0.3168, 2.689e-07, 0.9485, -0.3168, 4.002e-06, 0.9485, -0.3168, 1.739e-06, 0.9209, -0.3898, 2.88e-06, 0.9485, -0.3168, -4.645e-06, 0.9485, -0.3168, -5.804e-06, 0.9209, -0.3898, -3.294e-06, 0.9209, -0.3898, -8.535e-07, 0.9996, -0.02824, 5.87e-06, 0.9887, -0.1498, 1.01e-05, 0.9996, -0.02824, -1.84e-07, 0.9996, -0.02823, -2.909e-06, 0.9887, -0.1498, 8.735e-07, 0.9887, -0.1498, 0.0001034, 0.9996, -0.02823, 7.926e-06, 0.9996, -0.02823, 2.122e-06, 1.0, 0.0, 7.895e-06, 1.0, 5.311e-07, 7.109e-06, 0.9996, -0.02823, -7.277e-06, 1.0, 5.311e-07, 7.109e-06, -0.9209, -0.3898, -3.89e-05, -0.9485, -0.3168, 8.967e-06, -0.9209, -0.3898, 5.137e-06, -0.9209, -0.3898, -2.31e-07, -0.9485, -0.3168, 1.237e-05, -0.9485, -0.3168, -6.428e-06, -0.9485, -0.3168, -3.845e-06, -0.9887, -0.1498, 7.108e-06, -0.9485, -0.3168, 1.363e-06, -0.9485, -0.3168, 8.512e-07, -0.9887, -0.1498, 1.686e-06, -0.9887, -0.1498, -3.601e-06, -0.9887, -0.1498, -4.545e-06, -0.9996, -0.02823, -2.174e-06, -0.9887, -0.1498, -4.13e-06, -0.9887, -0.1498, -7.115e-06, -0.9996, -0.02823, 3.876e-06, -0.9996, -0.02823, -3.592e-06, -0.9209, -0.3898, 1.064e-07, -0.9485, -0.3168, 7.749e-07, -0.9209, -0.3898, 3.419e-06, -0.9209, -0.3898, -2.958e-06, -0.9485, -0.3167, 5.506e-06, -0.9485, -0.3167, -5.503e-06, -0.9485, -0.3168, -3.844e-06, -0.9887, -0.1498, 1.814e-06, -0.9485, -0.3168, 2.205e-06, -0.9485, -0.3168, -4.186e-06, -0.9887, -0.1498, 1.031e-05, -0.9887, -0.1498, -1.614e-05, -0.9887, -0.1498, -4.461e-06, -0.9996, -0.02823, 8.103e-07, -0.9887, -0.1498, -3.467e-06, -0.9887, -0.1498, 1.971e-06, -0.9996, -0.02824, -1.948e-06, -0.9996, -0.02824, -5.587e-05, -0.9996, -0.02822, 2.616e-06, -0.9996, -0.02822, 8.401e-07, -1.0, 1.098e-05, 7.898e-07, -1.0, -1.989e-06, -7.109e-06, -0.9996, -0.02823, -7.076e-06, -1.0, -1.989e-06, -7.109e-06, -0.9996, -0.02823, 4.188e-06, -0.9996, -0.02823, 4.442e-07, -1.0, 0.0, -3.949e-06, -1.0, -7.594e-06, -9.479e-06, -0.9996, -0.02824, -9.411e-06, -1.0, -7.594e-06, -9.479e-06, 1.0, -6.158e-07, 7.899e-06, 1.0, -6.158e-07, 7.899e-06, 1.0, -6.158e-07, 7.899e-06, 1.0, -6.158e-07, 7.109e-06, 1.0, -6.158e-07, 7.109e-06, 1.0, -6.158e-07, 7.109e-06, 1.0, -1.847e-06, 3.949e-06, 1.0, -1.847e-06, 3.949e-06, 1.0, -1.847e-06, 3.949e-06, 1.0, -1.232e-06, 3.949e-06, 1.0, -1.232e-06, 3.949e-06, 1.0, -1.232e-06, 3.949e-06, 1.0, -1.232e-06, -3.951e-07, 1.0, -1.232e-06, -3.951e-07, 1.0, -1.232e-06, -3.951e-07, 1.0, -1.232e-06, 0.0, 1.0, -1.232e-06, 0.0, 1.0, -1.232e-06, 0.0, -1.0, -1.232e-06, -7.902e-07, -1.0, -1.232e-06, -7.902e-07, -1.0, -1.232e-06, -7.902e-07, -1.0, 0.0, -7.902e-07, -1.0, 0.0, -7.902e-07, -1.0, 0.0, -7.902e-07, 0.9887, -0.1499, -1.74e-05, 0.9485, -0.3168, 1.639e-06, 0.9887, -0.1498, -7.731e-06, 0.9887, -0.1498, 5.215e-08, 0.9485, -0.3168, 1.681e-06, 0.9485, -0.3168, 2.415e-06, 0.9485, -0.3168, 1.668e-07, 0.9209, -0.3898, 1.917e-06, 0.9485, -0.3168, -1.365e-05, 0.9485, -0.3168, 1.01e-06, 0.9209, -0.3898, -7.193e-06, 0.9209, -0.3898, -3.001e-05, 0.9996, -0.02823, -9.499e-07, 0.9887, -0.1499, -3.531e-06, 0.9887, -0.1498, 0.0001001, 0.9996, -0.02828, -0.0001067, 0.9887, -0.1499, 1.049e-05, 0.9996, -0.02823, 4.817e-06, -0.9209, -0.3898, 2.217e-06, -0.9485, -0.3168, -6.136e-06, -0.9209, -0.3898, 6.711e-06, -0.9209, -0.3898, -2.395e-06, -0.9485, -0.3168, 1.428e-05, -0.9485, -0.3168, -4.516e-06, -0.9485, -0.3168, -1.761e-06, -0.9887, -0.1499, 6.84e-06, -0.9485, -0.3168, -2.002e-06, -0.9485, -0.3168, 9.132e-07, -0.9887, -0.1499, 1.293e-05, -0.9887, -0.1498, -2.064e-05, -0.9887, -0.1499, 0.0001961, -0.9996, -0.02828, -1.58e-06, -0.9887, -0.1498, 5.101e-06, -0.9887, -0.1498, 9.431e-06, -0.9996, -0.02828, 2.183e-06, -0.9996, -0.02823, -5.617e-05, 1.0, -1.261e-05, 1.572e-06, 0.9996, -0.02824, 3.928e-06, 1.0, -1.261e-05, 1.572e-06, 1.0, 3.144e-06, 7.933e-06, 0.9996, -0.02828, 2.428e-06, 0.9996, -0.02823, 7.917e-06, -0.9996, -0.02823, 3.949e-06, -0.9996, -0.02828, 2.657e-06, -1.0, 4.716e-06, 3.967e-06, -1.0, -5.284e-06, -8.01e-07, -0.9996, -0.02824, -7.472e-07, -1.0, -5.284e-06, -8.01e-07, -1.0, 0.0, -3.16e-06, -1.0, 0.0, -3.16e-06, -1.0, 0.0, -3.16e-06, -1.0, 3.4e-07, -3.16e-06, -1.0, 3.4e-07, -3.16e-06, -1.0, 3.4e-07, -3.16e-06, -1.0, 0.0, -7.109e-06, -1.0, 0.0, -7.109e-06, -1.0, 0.0, -7.109e-06, -1.0, 6.158e-07, -7.899e-06, -1.0, 6.158e-07, -7.899e-06, -1.0, 6.158e-07, -7.899e-06, 1.0, -6.158e-07, 1.185e-06, 1.0, -6.158e-07, 1.185e-06, 1.0, -6.158e-07, 1.185e-06, 1.0, -1.847e-06, 7.899e-07, 1.0, -1.847e-06, 7.899e-07, 1.0, -1.847e-06, 7.899e-07, 0.9887, -0.1498, 2.023e-06, 0.9485, -0.3168, 2.146e-06, 0.9887, -0.1498, 8.764e-06, 0.9887, -0.1498, -7.227e-07, 0.9485, -0.3168, 8.773e-07, 0.9485, -0.3168, 1.599e-06, 0.9485, -0.3168, -9.03e-07, 0.9209, -0.3898, 1.868e-06, 0.9485, -0.3168, -9.135e-06, 0.9485, -0.3168, 2.528e-06, 0.9209, -0.3898, -5.899e-06, 0.9209, -0.3898, -3.023e-06, 0.9996, -0.02823, -1.555e-07, 0.9887, -0.1498, -9.932e-07, 0.9887, -0.1498, 1.334e-06, 0.9996, -0.02823, 2.367e-06, 0.9887, -0.1498, 5.836e-06, 0.9996, -0.02823, -4.344e-06, -0.9209, -0.3898, 2.173e-06, -0.9485, -0.3167, -6.564e-06, -0.9209, -0.3898, 5.75e-06, -0.9209, -0.3898, -2.645e-06, -0.9485, -0.3168, 9.266e-06, -0.9485, -0.3168, -3.147e-06, -0.9485, -0.3168, -1.754e-06, -0.9887, -0.1498, 5.104e-07, -0.9485, -0.3168, -1.045e-06, -0.9485, -0.3168, -2.499e-06, -0.9887, -0.1498, -9.108e-06, -0.9887, -0.1498, -2.238e-06, -0.9887, -0.1498, -3.113e-06, -0.9996, -0.02823, 6.51e-07, -0.9887, -0.1498, 6.363e-07, -0.9887, -0.1498, -7.607e-06, -0.9996, -0.02823, 4.015e-06, -0.9996, -0.02823, -1.959e-06, 1.0, 1.57e-06, 1.185e-06, 0.9996, -0.02823, -6.322e-06, 1.0, 1.57e-06, 1.185e-06, 1.0, -1.57e-06, 1.975e-06, 0.9996, -0.02823, 6.23e-07, 0.9996, -0.02823, 2.041e-06, -1.0, -6.279e-06, -7.899e-07, -0.9996, -0.02824, -1.975e-06, -1.0, -6.279e-06, -7.899e-07, -1.0, -1.57e-06, -2.37e-06, -0.9996, -0.02823, -9.876e-07, -0.9996, -0.02823, -2.329e-06, -1.0, 0.0, -1.185e-06, -1.0, 0.0, -1.185e-06, -1.0, 0.0, -1.185e-06, -1.0, 6.158e-07, -7.899e-07, -1.0, 6.158e-07, -7.899e-07, -1.0, 6.158e-07, -7.899e-07, 0.0, 0.0, -1.0, 0.0, 0.0, -1.0, 0.0, 0.0, -1.0, 4.984e-07, 0.0, -1.0, 4.984e-07, 0.0, -1.0, 4.984e-07, 0.0, -1.0, -4.984e-07, -3.392e-07, 1.0, -4.984e-07, -3.392e-07, 1.0, -4.984e-07, -3.392e-07, 1.0, 0.0, 0.0, 1.0, 0.0, 0.0, 1.0, 0.0, 0.0, 1.0])] * 3)])
me_mainbody_001 = bpy.data.meshes.new('MainBody.001')
me_mainbody_001.from_pydata([(4.238, 0.1969, 2.188), (4.238, 0.1969, 3.395), (4.238, -1.086, 3.395), (4.238, -1.086, 2.188), (4.238, 0.1969, 0.6037), (4.238, -1.086, 0.6037), (4.238, -1.086, -0.6037), (4.238, 0.1969, -0.6037), (4.238, 0.1969, -2.188), (4.238, -1.086, -2.188), (4.238, -1.086, -3.396), (4.238, 0.1969, -3.396), (-4.238, 0.1969, 2.188), (-4.238, -1.086, 2.188), (-4.238, -1.086, 3.395), (-4.238, 0.1969, 3.395), (-4.238, 0.1969, -0.6037), (-4.238, -1.086, -0.6037), (-4.238, -1.086, 0.6037), (-4.238, 0.1969, 0.6037), (-4.238, 0.1969, -3.396), (-4.238, -1.086, -3.396), (-4.238, -1.086, -2.188), (-4.238, 0.1969, -2.188), (-4.026, 2.658, -2.188), (-4.026, 2.658, -3.396), (-4.127, 2.47, -3.396), (-4.216, 2.188, -3.396), (-4.238, 1.378, -3.396), (-4.238, 1.378, -2.188), (-4.216, 2.188, -2.188), (-4.127, 2.47, -2.188), (-4.026, 2.658, -0.6037), (-4.127, 2.47, -0.6037), (-4.216, 2.188, -0.6037), (-4.238, 1.378, -0.6037), (-4.238, 1.378, 0.6037), (-4.216, 2.188, 0.6036), (-4.127, 2.47, 0.6036), (-4.026, 2.658, 0.6036), (-4.127, 2.47, 2.191), (-4.216, 2.188, 2.191), (-4.026, 2.658, 2.191), (-4.238, 1.378, 2.192), (-4.238, 1.376, 3.394), (-4.216, 2.188, 3.393), (-4.127, 2.47, 3.393), (-4.026, 2.658, 3.393), (4.127, 2.47, 2.191), (4.026, 2.658, 2.191), (4.216, 2.188, 2.191), (4.026, 2.658, 3.393), (4.127, 2.47, 3.393), (4.216, 2.188, 3.393), (4.238, 1.376, 3.394), (4.238, 1.378, 2.192), (4.026, 2.658, -0.6037), (4.026, 2.658, 0.6036), (4.127, 2.47, 0.6036), (4.216, 2.188, 0.6036), (4.238, 1.378, 0.6037), (4.238, 1.378, -0.6037), (4.216, 2.188, -0.6037), (4.127, 2.47, -0.6037), (4.026, 2.658, -2.188), (4.127, 2.47, -2.188), (4.216, 2.188, -2.188), (4.238, 1.378, -2.188), (4.238, 1.378, -3.396), (4.216, 2.188, -3.396), (4.127, 2.47, -3.396), (4.026, 2.658, -3.396)], [], [(22, 21, 20, 23), (70, 65, 64, 71), (18, 17, 16, 19), (1, 0, 3, 2), (13, 12, 15, 14), (6, 5, 4, 7), (45, 44, 43, 41), (30, 29, 28, 27), (48, 52, 51, 49), (37, 36, 35, 34), (8, 11, 10, 9), (62, 61, 60, 59), (24, 31, 26, 25), (31, 30, 27, 26), (39, 38, 33, 32), (38, 37, 34, 33), (47, 46, 40, 42), (46, 45, 41, 40), (53, 52, 48, 50), (54, 53, 50, 55), (56, 63, 58, 57), (63, 62, 59, 58), (66, 65, 70, 69), (67, 66, 69, 68)])
_uv = me_mainbody_001.uv_layers.new(name='UVMap')
_uv.uv.foreach_set('vector', [0.9701, 0.01642, 0.9812, 0.01642, 0.9812, 0.02951, 0.9701, 0.02951, 0.929, 0.06672, 0.9372, 0.06672, 0.9372, 0.06496, 0.929, 0.06496, 0.9701, 0.01642, 0.9812, 0.01642, 0.9812, 0.02951, 0.9701, 0.02951, 0.9701, 0.02951, 0.9812, 0.02951, 0.9812, 0.01642, 0.9701, 0.01642, 0.9812, 0.01642, 0.9812, 0.02951, 0.9701, 0.02951, 0.9701, 0.01642, 0.9812, 0.01642, 0.9701, 0.01642, 0.9701, 0.02951, 0.9812, 0.02951, 0.9454, 0.06862, 0.9701, 0.03922, 0.9811, 0.03923, 0.9372, 0.06862, 0.9372, 0.06862, 0.9701, 0.03923, 0.9812, 0.03923, 0.929, 0.06862, 0.9372, 0.06672, 0.9454, 0.06672, 0.9454, 0.06496, 0.9372, 0.06496, 0.929, 0.06862, 0.9701, 0.03923, 0.9812, 0.03923, 0.9454, 0.06862, 0.9701, 0.02951, 0.9812, 0.02951, 0.9812, 0.01642, 0.9701, 0.01642, 0.9454, 0.06862, 0.9812, 0.03923, 0.9701, 0.03923, 0.929, 0.06862, 0.9372, 0.06495, 0.9372, 0.06672, 0.929, 0.06672, 0.929, 0.06495, 0.9372, 0.06672, 0.9372, 0.06862, 0.929, 0.06862, 0.929, 0.06672, 0.929, 0.06495, 0.929, 0.06672, 0.9454, 0.06672, 0.9454, 0.06495, 0.929, 0.06672, 0.929, 0.06862, 0.9454, 0.06862, 0.9454, 0.06672, 0.9454, 0.06495, 0.9454, 0.06672, 0.9372, 0.06672, 0.9372, 0.06495, 0.9454, 0.06672, 0.9454, 0.06862, 0.9372, 0.06862, 0.9372, 0.06672, 0.9454, 0.06862, 0.9454, 0.06672, 0.9372, 0.06672, 0.9372, 0.06862, 0.9701, 0.03922, 0.9454, 0.06862, 0.9372, 0.06862, 0.9811, 0.03923, 0.9454, 0.06496, 0.9454, 0.06672, 0.929, 0.06672, 0.929, 0.06496, 0.9454, 0.06672, 0.9454, 0.06862, 0.929, 0.06862, 0.929, 0.06672, 0.9372, 0.06862, 0.9372, 0.06672, 0.929, 0.06672, 0.929, 0.06862, 0.9701, 0.03923, 0.9372, 0.06862, 0.929, 0.06862, 0.9812, 0.03923])
_uv.active_render = True
_uv = me_mainbody_001.uv_layers.new(name='UVMap2')
_uv.uv.foreach_set('vector', [0.003906, 0.626, 0.06854, 0.626, 0.07258, 0.5675, 0.06854, 0.6344, 0.06255, 0.4938, 0.01472, 0.5221, 0.003906, 0.5184, 0.2694, 0.04465, 0.1452, 0.5424, 0.003906, 0.5591, 0.07245, 0.6344, 0.07649, 0.5424, 0.137, 0.6556, 0.07242, 0.6556, 0.003906, 0.5887, 0.07242, 0.6472, 0.07648, 0.5759, 0.1452, 0.5759, 0.06852, 0.6511, 0.07258, 0.5759, 0.06854, 0.6054, 0.003906, 0.6054, 0.003906, 0.5469, 0.003906, 0.6138, 0.03038, 0.4575, 0.07345, 0.4634, 0.06826, 0.6595, 0.1203, 0.4717, 0.03038, 0.5283, 0.07337, 0.5341, 0.06854, 0.6177, 0.1203, 0.5141, 0.06255, 0.4796, 0.08817, 0.4655, 0.07735, 0.4618, 0.2694, 0.3437, 0.1038, 0.4858, 0.1467, 0.4917, 0.06854, 0.5926, 0.1203, 0.5283, 0.1371, 0.6305, 0.07245, 0.6305, 0.07649, 0.5636, 0.07245, 0.6221, 0.04689, 0.5102, 0.003906, 0.5044, 0.07245, 0.597, 0.1038, 0.5102, 0.003906, 0.5342, 0.01472, 0.5305, 0.1359, 0.5164, 0.1467, 0.5201, 0.01472, 0.5305, 0.03038, 0.5283, 0.1203, 0.5141, 0.1359, 0.5164, 0.07727, 0.4918, 0.08809, 0.4881, 0.1359, 0.5305, 0.1467, 0.5342, 0.08809, 0.4881, 0.1038, 0.4858, 0.1203, 0.5283, 0.1359, 0.5305, 0.003906, 0.4635, 0.01472, 0.4598, 0.1359, 0.4739, 0.1467, 0.4776, 0.01472, 0.4598, 0.03038, 0.4575, 0.1203, 0.4717, 0.1359, 0.4739, 0.1038, 0.4677, 0.08817, 0.4655, 0.06255, 0.4796, 0.0469, 0.4819, 0.1469, 0.4619, 0.1038, 0.4677, 0.0469, 0.4819, 0.003906, 0.4761, 0.07337, 0.5042, 0.06255, 0.5079, 0.08809, 0.5079, 0.07727, 0.5042, 0.06255, 0.5079, 0.04689, 0.5102, 0.1038, 0.5102, 0.08809, 0.5079, 0.03038, 0.5244, 0.01472, 0.5221, 0.06255, 0.4938, 0.04689, 0.4961, 0.07337, 0.5185, 0.03038, 0.5244, 0.04689, 0.4961, 0.003906, 0.4902])
me_mainbody_001.materials.append(mat_material)
me_mainbody_001.use_remesh_fix_poles = True
me_mainbody_001.use_remesh_preserve_attributes = False
me_mainbody_001.update()
me_mainbody_001.normals_split_custom_set([tuple(v) for v in zip(*[iter([1.0, -1.539e-06, 1.185e-06, 1.0, -1.539e-06, 1.185e-06, 1.0, -1.539e-06, 1.185e-06, 1.0, -1.539e-06, 1.185e-06, -0.9865, -0.1635, -5.404e-06, -0.9865, -0.1635, -4.674e-06, -0.9865, -0.1635, -1.814e-05, -0.9829, -0.1628, -0.08631, 1.0, -1.232e-06, 5.727e-06, 1.0, -1.232e-06, 5.727e-06, 1.0, -1.232e-06, 5.727e-06, 1.0, -1.232e-06, 5.727e-06, -1.0, -3.08e-07, -7.902e-07, -1.0, -3.08e-07, -7.902e-07, -1.0, -3.08e-07, -7.902e-07, -1.0, -3.08e-07, -7.902e-07, 1.0, -1.026e-06, 0.0, 1.0, -1.026e-06, 0.0, 1.0, -1.026e-06, 0.0, 1.0, -1.026e-06, 0.0, -1.0, -3.079e-07, -5.529e-06, -1.0, -3.079e-07, -5.529e-06, -1.0, -3.079e-07, -5.529e-06, -1.0, -3.079e-07, -5.529e-06, 0.9866, -0.1634, 5.257e-05, 0.9866, -0.1634, -4.505e-06, 0.9866, -0.1634, 5.045e-05, 0.9866, -0.1634, 3.195e-07, 0.9865, -0.1635, 1.128e-06, 0.9866, -0.1634, -5.269e-06, 0.9866, -0.1634, 7.752e-06, 0.9865, -0.1635, 2.06e-05, -0.9866, -0.1634, -4.996e-06, -0.9866, -0.1634, -7.118e-06, -0.9866, -0.1634, -1.914e-05, -0.9829, -0.1628, -0.08633, 0.9866, -0.163, 2.781e-05, 0.9863, -0.1647, -0.0005881, 0.9866, -0.1634, 1.252e-05, 0.9866, -0.1634, 5.868e-06, -1.0, 6.158e-07, -1.185e-06, -1.0, 6.158e-07, -1.185e-06, -1.0, 6.158e-07, -1.185e-06, -1.0, 6.158e-07, -1.185e-06, -0.9866, -0.1634, -5.279e-06, -0.9866, -0.1634, 1.418e-06, -0.9866, -0.1634, 1.527e-05, -0.9866, -0.1631, 3.615e-05, 0.9865, -0.1635, -0.0003394, 0.9865, -0.1635, -1.694e-06, 0.9865, -0.1635, -2.428e-06, 0.9865, -0.1635, 1.595e-05, 0.9866, -0.1635, -5.037e-06, 0.9866, -0.1635, 1.65e-06, 0.9866, -0.1635, 1.654e-06, 0.9866, -0.1635, 8.541e-06, 0.9868, -0.1621, -0.0005255, 0.9866, -0.163, 0.001299, 0.9865, -0.1635, 6.914e-07, 0.9865, -0.1635, 1.842e-05, 0.9866, -0.1631, 0.001299, 0.9866, -0.1631, 0.001061, 0.9866, -0.1634, 3.593e-07, 0.9866, -0.1634, 7.285e-06, 0.9866, -0.1632, 0.0004021, 0.9866, -0.1634, -4.023e-06, 0.9866, -0.1634, -2.283e-06, 0.9865, -0.1635, 0.0003404, 0.9866, -0.1634, -1.443e-05, 0.9866, -0.1634, 1.256e-05, 0.9866, -0.1634, -7.804e-06, 0.9866, -0.1634, -8.583e-07, -0.9866, -0.1634, -1.125e-05, -0.9866, -0.1634, -1.803e-05, -0.9866, -0.1634, -4.487e-06, -0.9866, -0.1634, 4.305e-05, -0.9866, -0.1634, -0.0003609, -0.9866, -0.1634, -1.595e-05, -0.9866, -0.1634, 0.0001154, -0.9866, -0.1633, -0.0007183, -0.9865, -0.1635, 1.078e-05, -0.9865, -0.1635, -6.125e-06, -0.9865, -0.1635, -6.991e-06, -0.9865, -0.1635, -2.043e-05, -0.9866, -0.1634, 6.267e-08, -0.9866, -0.1634, -6.639e-06, -0.9866, -0.1631, -6.628e-06, -0.9866, -0.1634, -1.351e-05, -0.9866, -0.1634, -1.86e-06, -0.9866, -0.1634, -8.638e-06, -0.9866, -0.1634, 4.898e-06, -0.9866, -0.1634, -1.859e-06, -0.9866, -0.1634, -8.157e-06, -0.9865, -0.1635, -1.78e-06, -0.9865, -0.1635, -1.956e-06, -0.9866, -0.1634, 4.888e-06])] * 3)])
me_collider = bpy.data.meshes.new('collider')
me_collider.from_pydata([(-0.2593, -0.7774, -0.007593), (-0.2593, -0.7774, 0.007593), (-0.2593, 0.9147, 0.007593), (-0.2593, 0.9147, -0.007593), (0.2593, 0.9147, -0.007593), (0.2593, 0.9147, 0.007593), (0.2593, -0.7774, 0.007593), (0.2593, -0.7774, -0.007593)], [(0, 1), (1, 2), (2, 3), (3, 4), (4, 5), (5, 6), (6, 7), (7, 0), (6, 1), (5, 2), (7, 4), (3, 0)], [])
me_collider.use_remesh_fix_poles = True
me_collider.use_remesh_preserve_attributes = False
me_collider.update()
me_collider_001 = bpy.data.meshes.new('collider.001')
me_collider_001.from_pydata([(0.1292, 0.0, 0.08015), (0.1292, 0.0, 0.2457), (0.1292, 0.4378, 0.2457), (0.1292, 0.4378, 0.08015), (0.6044, 0.4378, 0.08015), (0.6044, 0.4378, 0.2457), (0.6044, 0.0, 0.2457), (0.6044, 0.0, 0.08015)], [(0, 1), (1, 2), (2, 3), (3, 4), (4, 5), (5, 6), (6, 7), (7, 0), (6, 1), (5, 2), (7, 4), (3, 0)], [])
me_collider_001.use_remesh_fix_poles = True
me_collider_001.use_remesh_preserve_attributes = False
me_collider_001.update()
me_collider_002 = bpy.data.meshes.new('collider.002')
me_collider_002.from_pydata([(0.1292, 0.0, 0.08015), (0.1292, 0.0, 0.2457), (0.1292, 0.4378, 0.2457), (0.1292, 0.4378, 0.08015), (0.6044, 0.4378, 0.08015), (0.6044, 0.4378, 0.2457), (0.6044, 0.0, 0.2457), (0.6044, 0.0, 0.08015)], [(0, 1), (1, 2), (2, 3), (3, 4), (4, 5), (5, 6), (6, 7), (7, 0), (6, 1), (5, 2), (7, 4), (3, 0)], [])
me_collider_002.use_remesh_fix_poles = True
me_collider_002.use_remesh_preserve_attributes = False
me_collider_002.update()
me_collider_003 = bpy.data.meshes.new('collider.003')
me_collider_003.from_pydata([(-0.1647, -0.3979, -0.1909), (-0.1647, -0.3979, 0.1909), (-0.1647, 0.3979, 0.1909), (-0.1647, 0.3979, -0.1909), (0.1647, 0.3979, -0.1909), (0.1647, 0.3979, 0.1909), (0.1647, -0.3979, 0.1909), (0.1647, -0.3979, -0.1909)], [(0, 1), (1, 2), (2, 3), (3, 4), (4, 5), (5, 6), (6, 7), (7, 0), (6, 1), (5, 2), (7, 4), (3, 0)], [])
me_collider_003.use_remesh_fix_poles = True
me_collider_003.use_remesh_preserve_attributes = False
me_collider_003.update()
me_collider_004 = bpy.data.meshes.new('collider.004')
me_collider_004.from_pydata([(-0.3937, -0.2172, -0.08155), (-0.3937, -0.2172, 0.084), (-0.3937, 0.2206, 0.084), (-0.3937, 0.2206, -0.08155), (0.08155, 0.2206, -0.08155), (0.08155, 0.2206, 0.084), (0.08155, -0.2172, 0.084), (0.08155, -0.2172, -0.08155)], [(0, 1), (1, 2), (2, 3), (3, 4), (4, 5), (5, 6), (6, 7), (7, 0), (6, 1), (5, 2), (7, 4), (3, 0)], [])
me_collider_004.use_remesh_fix_poles = True
me_collider_004.use_remesh_preserve_attributes = False
me_collider_004.update()
me_collider_005 = bpy.data.meshes.new('collider.005')
me_collider_005.from_pydata([(-0.3937, -0.2172, -0.08155), (-0.3937, -0.2172, 0.084), (-0.3937, 0.2206, 0.084), (-0.3937, 0.2206, -0.08155), (0.08155, 0.2206, -0.08155), (0.08155, 0.2206, 0.084), (0.08155, -0.2172, 0.084), (0.08155, -0.2172, -0.08155)], [(0, 1), (1, 2), (2, 3), (3, 4), (4, 5), (5, 6), (6, 7), (7, 0), (6, 1), (5, 2), (7, 4), (3, 0)], [])
me_collider_005.use_remesh_fix_poles = True
me_collider_005.use_remesh_preserve_attributes = False
me_collider_005.update()
me_collider_006 = bpy.data.meshes.new('collider.006')
me_collider_006.from_pydata([(-0.2593, -0.7774, -0.007593), (-0.2593, -0.7774, 0.007593), (-0.2593, 0.9197, 0.007593), (-0.2593, 0.9197, -0.007593), (0.2593, 0.9197, -0.007593), (0.2593, 0.9197, 0.007593), (0.2593, -0.7774, 0.007593), (0.2593, -0.7774, -0.007593)], [(0, 1), (1, 2), (2, 3), (3, 4), (4, 5), (5, 6), (6, 7), (7, 0), (6, 1), (5, 2), (7, 4), (3, 0)], [])
me_collider_006.use_remesh_fix_poles = True
me_collider_006.use_remesh_preserve_attributes = False
me_collider_006.update()
me_collider_007 = bpy.data.meshes.new('collider.007')
me_collider_007.from_pydata([(-0.4798, -0.005, -0.08767), (-0.4798, -0.005, 0.08767), (-0.4798, 0.005, 0.08767), (-0.4798, 0.005, -0.08767), (0.4798, 0.005, -0.08767), (0.4798, 0.005, 0.08767), (0.4798, -0.005, 0.08767), (0.4798, -0.005, -0.08767)], [(0, 1), (1, 2), (2, 3), (3, 4), (4, 5), (5, 6), (6, 7), (7, 0), (6, 1), (5, 2), (7, 4), (3, 0)], [])
me_collider_007.use_remesh_fix_poles = True
me_collider_007.use_remesh_preserve_attributes = False
me_collider_007.update()
me_collider_008 = bpy.data.meshes.new('collider.008')
me_collider_008.from_pydata([(-0.304, -0.005, -0.304), (-0.304, -0.005, 0.304), (-0.304, 0.005, 0.304), (-0.304, 0.005, -0.304), (0.304, 0.005, -0.304), (0.304, 0.005, 0.304), (0.304, -0.005, 0.304), (0.304, -0.005, -0.304)], [(0, 1), (1, 2), (2, 3), (3, 4), (4, 5), (5, 6), (6, 7), (7, 0), (6, 1), (5, 2), (7, 4), (3, 0)], [])
me_collider_008.use_remesh_fix_poles = True
me_collider_008.use_remesh_preserve_attributes = False
me_collider_008.update()
me_collider_009 = bpy.data.meshes.new('collider.009')
me_collider_009.from_pydata([(-0.1651, -0.3979, -0.1909), (-0.1651, -0.3979, 0.971), (-0.1651, 0.3979, 0.971), (-0.1651, 0.3979, -0.1909), (0.1647, 0.3979, -0.1909), (0.1647, 0.3979, 0.971), (0.1647, -0.3979, 0.971), (0.1647, -0.3979, -0.1909)], [(0, 1), (1, 2), (2, 3), (3, 4), (4, 5), (5, 6), (6, 7), (7, 0), (6, 1), (5, 2), (7, 4), (3, 0)], [])
me_collider_009.use_remesh_fix_poles = True
me_collider_009.use_remesh_preserve_attributes = False
me_collider_009.update()
me_collider_010 = bpy.data.meshes.new('collider.010')
me_collider_010.from_pydata([(-0.2632, 0.0, -0.2632), (-0.2632, 0.0, 0.2632), (-0.2632, 0.7888, 0.2632), (-0.2632, 0.7888, -0.2632), (0.2632, 0.7888, -0.2632), (0.2632, 0.7888, 0.2632), (0.2632, 0.0, 0.2632), (0.2632, 0.0, -0.2632)], [(0, 1), (1, 2), (2, 3), (3, 4), (4, 5), (5, 6), (6, 7), (7, 0), (6, 1), (5, 2), (7, 4), (3, 0)], [])
me_collider_010.use_remesh_fix_poles = True
me_collider_010.use_remesh_preserve_attributes = False
me_collider_010.update()
me_collider_011 = bpy.data.meshes.new('collider.011')
me_collider_011.from_pydata([(0.1292, 0.0, 0.08015), (0.1292, 0.0, 0.2457), (0.1292, 0.4378, 0.2457), (0.1292, 0.4378, 0.08015), (0.6044, 0.4378, 0.08015), (0.6044, 0.4378, 0.2457), (0.6044, 0.0, 0.2457), (0.6044, 0.0, 0.08015)], [(0, 1), (1, 2), (2, 3), (3, 4), (4, 5), (5, 6), (6, 7), (7, 0), (6, 1), (5, 2), (7, 4), (3, 0)], [])
me_collider_011.use_remesh_fix_poles = True
me_collider_011.use_remesh_preserve_attributes = False
me_collider_011.update()
me_collider_012 = bpy.data.meshes.new('collider.012')
me_collider_012.from_pydata([(0.1292, 0.0, 0.08015), (0.1292, 0.0, 0.2457), (0.1292, 0.4378, 0.2457), (0.1292, 0.4378, 0.08015), (0.6044, 0.4378, 0.08015), (0.6044, 0.4378, 0.2457), (0.6044, 0.0, 0.2457), (0.6044, 0.0, 0.08015)], [(0, 1), (1, 2), (2, 3), (3, 4), (4, 5), (5, 6), (6, 7), (7, 0), (6, 1), (5, 2), (7, 4), (3, 0)], [])
me_collider_012.use_remesh_fix_poles = True
me_collider_012.use_remesh_preserve_attributes = False
me_collider_012.update()
me_collider_013 = bpy.data.meshes.new('collider.013')
me_collider_013.from_pydata([(-0.6044, -0.4378, -0.2457), (-0.6044, -0.4378, -0.08015), (-0.6044, -1.043e-07, -0.08015), (-0.6044, -1.043e-07, -0.2457), (-0.1292, -1.043e-07, -0.2457), (-0.1292, -1.043e-07, -0.08015), (-0.1292, -0.4378, -0.08015), (-0.1292, -0.4378, -0.2457)], [(0, 1), (1, 2), (2, 3), (3, 4), (4, 5), (5, 6), (6, 7), (7, 0), (6, 1), (5, 2), (7, 4), (3, 0)], [])
me_collider_013.use_remesh_fix_poles = True
me_collider_013.use_remesh_preserve_attributes = False
me_collider_013.update()
me_collider_014 = bpy.data.meshes.new('collider.014')
me_collider_014.from_pydata([(-0.6044, -0.4378, -0.2457), (-0.6044, -0.4378, -0.08015), (-0.6044, -7.451e-08, -0.08015), (-0.6044, -7.451e-08, -0.2457), (-0.1292, -7.451e-08, -0.2457), (-0.1292, -7.451e-08, -0.08015), (-0.1292, -0.4378, -0.08015), (-0.1292, -0.4378, -0.2457)], [(0, 1), (1, 2), (2, 3), (3, 4), (4, 5), (5, 6), (6, 7), (7, 0), (6, 1), (5, 2), (7, 4), (3, 0)], [])
me_collider_014.use_remesh_fix_poles = True
me_collider_014.use_remesh_preserve_attributes = False
me_collider_014.update()
me_collider_015 = bpy.data.meshes.new('collider.015')
me_collider_015.from_pydata([(-0.4161, 0.0, -0.4503), (-0.4161, 0.0, 0.3753), (-0.4161, 0.1, 0.3753), (-0.4161, 0.1, -0.4503), (0.3157, 0.1, -0.4503), (0.3157, 0.1, 0.3753), (0.3157, 0.0, 0.3753), (0.3157, 0.0, -0.4503)], [(0, 1), (1, 2), (2, 3), (3, 4), (4, 5), (5, 6), (6, 7), (7, 0), (6, 1), (5, 2), (7, 4), (3, 0)], [])
me_collider_015.use_remesh_fix_poles = True
me_collider_015.use_remesh_preserve_attributes = False
me_collider_015.update()
me_collider_016 = bpy.data.meshes.new('collider.016')
me_collider_016.from_pydata([(-0.01222, -0.4547, -0.2502), (-0.01222, -0.4547, 0.01222), (-0.01222, 1.226, 0.01222), (-0.01222, 1.226, -0.2502), (0.01222, 1.226, -0.2502), (0.01222, 1.226, 0.01222), (0.01222, -0.4547, 0.01222), (0.01222, -0.4547, -0.2502)], [(0, 1), (1, 2), (2, 3), (3, 4), (4, 5), (5, 6), (6, 7), (7, 0), (6, 1), (5, 2), (7, 4), (3, 0)], [])
me_collider_016.use_remesh_fix_poles = True
me_collider_016.use_remesh_preserve_attributes = False
me_collider_016.update()

# ---- objects
ob_light = bpy.data.objects.new('Light', light_light)
ob_camera = bpy.data.objects.new('Camera', cam_camera)
ob_freeiva = bpy.data.objects.new('FreeIva', None)
ob_shellcollider = bpy.data.objects.new('shellCollider', me_cube_001)
ob_collider = bpy.data.objects.new('collider', None)
ob_collider_001 = bpy.data.objects.new('collider.001', None)
ob_collider_002 = bpy.data.objects.new('collider.002', None)
ob_collider_003 = bpy.data.objects.new('collider.003', None)
ob_collider_004 = bpy.data.objects.new('collider.004', None)
ob_collider_005 = bpy.data.objects.new('collider.005', None)
ob_collider_006 = bpy.data.objects.new('collider.006', None)
ob_collider_007 = bpy.data.objects.new('collider.007', None)
ob_collider_008 = bpy.data.objects.new('collider.008', None)
ob_collider_009 = bpy.data.objects.new('collider.009', None)
ob_collider_010 = bpy.data.objects.new('collider.010', None)
ob_collider_011 = bpy.data.objects.new('collider.011', None)
ob_collider_012 = bpy.data.objects.new('collider.012', None)
ob_collider_013 = bpy.data.objects.new('collider.013', None)
ob_collider_014 = bpy.data.objects.new('collider.014', None)
ob_collider_015 = bpy.data.objects.new('collider.015', None)
ob_ladder = bpy.data.objects.new('ladder', None)
ob_glass = bpy.data.objects.new('glass', me_windows)
ob_depthmask = bpy.data.objects.new('depthMask', me_mainbody_001)
ob_mesh_collider = bpy.data.objects.new('mesh:collider', me_collider)
ob_mesh_collider_001 = bpy.data.objects.new('mesh:collider.001', me_collider_001)
ob_mesh_collider_002 = bpy.data.objects.new('mesh:collider.002', me_collider_002)
ob_mesh_collider_003 = bpy.data.objects.new('mesh:collider.003', me_collider_003)
ob_mesh_collider_004 = bpy.data.objects.new('mesh:collider.004', me_collider_004)
ob_mesh_collider_005 = bpy.data.objects.new('mesh:collider.005', me_collider_005)
ob_mesh_collider_006 = bpy.data.objects.new('mesh:collider.006', me_collider_006)
ob_mesh_collider_007 = bpy.data.objects.new('mesh:collider.007', me_collider_007)
ob_mesh_collider_008 = bpy.data.objects.new('mesh:collider.008', me_collider_008)
ob_mesh_collider_009 = bpy.data.objects.new('mesh:collider.009', me_collider_009)
ob_mesh_collider_010 = bpy.data.objects.new('mesh:collider.010', me_collider_010)
ob_mesh_collider_011 = bpy.data.objects.new('mesh:collider.011', me_collider_011)
ob_mesh_collider_012 = bpy.data.objects.new('mesh:collider.012', me_collider_012)
ob_mesh_collider_013 = bpy.data.objects.new('mesh:collider.013', me_collider_013)
ob_mesh_collider_014 = bpy.data.objects.new('mesh:collider.014', me_collider_014)
ob_mesh_collider_015 = bpy.data.objects.new('mesh:collider.015', me_collider_015)
ob_mesh_collider_016 = bpy.data.objects.new('mesh:collider.016', me_collider_016)

# ---- transforms, parenting, visibility, modifiers, constraints
ob_light.location = (4.076, 1.005, 5.904)
ob_light.rotation_euler = (0.6503, 0.05522, 1.866)
ob_light.lock_rotations_4d = False
ob_light.empty_display_type = 'ARROWS'
ob_light.color = (0.0, 0.0, 0.0, 0.0)
ob_light.lineart.crease_threshold = 0.0
ob_camera.location = (7.359, -6.926, 4.958)
ob_camera.rotation_euler = (1.109, 0.0, 0.8149)
ob_camera.lock_rotations_4d = False
ob_camera.empty_display_type = 'ARROWS'
ob_camera.color = (0.0, 0.0, 0.0, 0.0)
ob_camera.display_type = 'WIRE'
ob_camera.lineart.crease_threshold = 0.0
ob_freeiva.location = (0.0, 0.0, 0.0)
ob_shellcollider.parent = ob_freeiva
ob_shellcollider.location = (0.0, 0.0, 0.0)
ob_collider.parent = ob_freeiva
ob_collider.location = (0.9932, -0.197, 0.984)
ob_collider.rotation_euler = (1.571, -1.047e-14, 5.712e-08)
ob_collider.empty_display_type = 'ARROWS'
ob_collider.empty_display_size = 0.3
ob_collider.instance_type = 'COLLECTION'
ob_collider_001.parent = ob_freeiva
ob_collider_001.location = (0.1179, -0.9941, 1.102)
ob_collider_001.rotation_euler = (1.571, 1.943e-14, 1.748e-07)
ob_collider_001.empty_display_type = 'ARROWS'
ob_collider_001.empty_display_size = 0.3
ob_collider_001.instance_type = 'COLLECTION'
ob_collider_002.parent = ob_freeiva
ob_collider_002.location = (0.1179, -1.238, 1.633)
ob_collider_002.rotation_euler = (-1.686e-07, 1.141e-14, 1.748e-07)
ob_collider_002.empty_display_type = 'ARROWS'
ob_collider_002.empty_display_size = 0.3
ob_collider_002.instance_type = 'COLLECTION'
ob_collider_003.parent = ob_freeiva
ob_collider_003.location = (4.219e-07, -1.072, 1.484)
ob_collider_003.rotation_euler = (1.571, -2.98e-08, -1.571)
ob_collider_003.empty_display_type = 'ARROWS'
ob_collider_003.empty_display_size = 0.3
ob_collider_003.instance_type = 'COLLECTION'
ob_collider_004.parent = ob_freeiva
ob_collider_004.location = (-0.6408, -1.156, 1.322)
ob_collider_004.rotation_euler = (1.571, -3.142, 3.258e-07)
ob_collider_004.empty_display_type = 'ARROWS'
ob_collider_004.empty_display_size = 0.3
ob_collider_004.instance_type = 'COLLECTION'
ob_collider_005.parent = ob_freeiva
ob_collider_005.location = (-0.6408, -1.017, 1.795)
ob_collider_005.rotation_euler = (-2.564e-06, -1.51e-07, -3.142)
ob_collider_005.empty_display_type = 'ARROWS'
ob_collider_005.empty_display_size = 0.3
ob_collider_005.instance_type = 'COLLECTION'
ob_collider_006.parent = ob_freeiva
ob_collider_006.location = (-0.993, -0.197, 0.984)
ob_collider_006.rotation_euler = (1.571, -6.565e-14, -3.142)
ob_collider_006.empty_display_type = 'ARROWS'
ob_collider_006.empty_display_size = 0.3
ob_collider_006.instance_type = 'COLLECTION'
ob_collider_007.parent = ob_freeiva
ob_collider_007.location = (-1.177, 0.306, 1.278)
ob_collider_007.rotation_euler = (1.571, 2.384e-07, 1.571)
ob_collider_007.empty_display_type = 'ARROWS'
ob_collider_007.empty_display_size = 0.3
ob_collider_007.instance_type = 'COLLECTION'
ob_collider_008.parent = ob_freeiva
ob_collider_008.location = (3.98e-08, 0.1009, 1.278)
ob_collider_008.rotation_euler = (1.571, -4.555e-14, -3.142)
ob_collider_008.empty_display_type = 'ARROWS'
ob_collider_008.empty_display_size = 0.3
ob_collider_008.instance_type = 'COLLECTION'
ob_collider_009.parent = ob_freeiva
ob_collider_009.location = (-0.1953, 1.076, 1.484)
ob_collider_009.rotation_euler = (1.571, 2.384e-07, 1.571)
ob_collider_009.empty_display_type = 'ARROWS'
ob_collider_009.empty_display_size = 0.3
ob_collider_009.instance_type = 'COLLECTION'
ob_collider_010.parent = ob_freeiva
ob_collider_010.location = (-0.8765, 0.9716, 1.085)
ob_collider_010.rotation_euler = (1.571, -4.363e-08, -2.618)
ob_collider_010.empty_display_type = 'ARROWS'
ob_collider_010.empty_display_size = 0.3
ob_collider_010.instance_type = 'COLLECTION'
ob_collider_011.parent = ob_freeiva
ob_collider_011.location = (-0.1821, 1.237, 0.8267)
ob_collider_011.rotation_euler = (3.423e-08, -7.369e-15, -3.142)
ob_collider_011.empty_display_type = 'ARROWS'
ob_collider_011.empty_display_size = 0.3
ob_collider_011.instance_type = 'COLLECTION'
ob_collider_012.parent = ob_freeiva
ob_collider_012.location = (-0.1821, 0.9941, 0.2047)
ob_collider_012.rotation_euler = (1.571, -6.565e-14, -3.142)
ob_collider_012.empty_display_type = 'ARROWS'
ob_collider_012.empty_display_size = 0.3
ob_collider_012.instance_type = 'COLLECTION'
ob_collider_013.parent = ob_freeiva
ob_collider_013.location = (0.2032, 1.237, 0.8267)
ob_collider_013.rotation_euler = (2.663e-06, 3.142, 3.258e-07)
ob_collider_013.empty_display_type = 'ARROWS'
ob_collider_013.empty_display_size = 0.3
ob_collider_013.instance_type = 'COLLECTION'
ob_collider_014.parent = ob_freeiva
ob_collider_014.location = (0.2032, 0.9941, 0.2047)
ob_collider_014.rotation_euler = (-1.571, -6.297e-14, -3.142)
ob_collider_014.empty_display_type = 'ARROWS'
ob_collider_014.empty_display_size = 0.3
ob_collider_014.instance_type = 'COLLECTION'
ob_collider_015.parent = ob_freeiva
ob_collider_015.location = (7.267e-08, -1.098e-07, 0.3848)
ob_collider_015.rotation_euler = (1.571, 8.039e-14, 4.768e-07)
ob_collider_015.empty_display_type = 'ARROWS'
ob_collider_015.empty_display_size = 0.3
ob_collider_015.instance_type = 'COLLECTION'
ob_ladder.parent = ob_freeiva
ob_ladder.location = (1.089, 0.5855, 0.662)
ob_ladder.rotation_euler = (1.571, 8.941e-08, 1.571)
ob_ladder.empty_display_type = 'ARROWS'
ob_ladder.empty_display_size = 0.3
ob_ladder.instance_type = 'COLLECTION'
ob_glass.parent = ob_freeiva
ob_glass.location = (7.267e-08, -2.907e-07, 0.926)
ob_glass.rotation_mode = 'QUATERNION'
ob_glass.rotation_quaternion = (1.152e-07, 1.152e-07, 0.7071, 0.7071)
ob_glass.scale = (0.3048, 0.3048, 0.3048)
ob_depthmask.parent = ob_freeiva
ob_depthmask.location = (-9.472e-14, -2.907e-07, 0.926)
ob_depthmask.rotation_mode = 'QUATERNION'
ob_depthmask.rotation_quaternion = (1.152e-07, 1.152e-07, 0.7071, 0.7071)
ob_depthmask.scale = (0.3048, 0.3048, 0.3048)
ob_mesh_collider.location = (0.0, 0.0, 0.0)
ob_mesh_collider_001.location = (0.0, 0.0, 0.0)
ob_mesh_collider_002.location = (0.0, 0.0, 0.0)
ob_mesh_collider_003.location = (0.0, 0.0, 0.0)
ob_mesh_collider_004.location = (0.0, 0.0, 0.0)
ob_mesh_collider_005.location = (0.0, 0.0, 0.0)
ob_mesh_collider_006.location = (0.0, 0.0, 0.0)
ob_mesh_collider_007.location = (0.0, 0.0, 0.0)
ob_mesh_collider_008.location = (0.0, 0.0, 0.0)
ob_mesh_collider_009.location = (0.0, 0.0, 0.0)
ob_mesh_collider_010.location = (0.0, 0.0, 0.0)
ob_mesh_collider_011.location = (0.0, 0.0, 0.0)
ob_mesh_collider_012.location = (0.0, 0.0, 0.0)
ob_mesh_collider_013.location = (0.0, 0.0, 0.0)
ob_mesh_collider_014.location = (0.0, 0.0, 0.0)
ob_mesh_collider_015.location = (0.0, 0.0, 0.0)
ob_mesh_collider_016.location = (0.0, 0.0, 0.0)
ob_collider.instance_collection = col_collider_collider
ob_collider_001.instance_collection = col_collider_collider_001
ob_collider_002.instance_collection = col_collider_collider_002
ob_collider_003.instance_collection = col_collider_collider_003
ob_collider_004.instance_collection = col_collider_collider_004
ob_collider_005.instance_collection = col_collider_collider_005
ob_collider_006.instance_collection = col_collider_collider_006
ob_collider_007.instance_collection = col_collider_collider_007
ob_collider_008.instance_collection = col_collider_collider_008
ob_collider_009.instance_collection = col_collider_collider_009
ob_collider_010.instance_collection = col_collider_collider_010
ob_collider_011.instance_collection = col_collider_collider_011
ob_collider_012.instance_collection = col_collider_collider_012
ob_collider_013.instance_collection = col_collider_collider_013
ob_collider_014.instance_collection = col_collider_collider_014
ob_collider_015.instance_collection = col_collider_collider_015
ob_ladder.instance_collection = col_collider_collider_016

# ---- collection membership
col_collection.objects.link(ob_light)
col_collection.objects.link(ob_camera)
col_collection.objects.link(ob_freeiva)
col_collection.objects.link(ob_shellcollider)
col_collection.objects.link(ob_collider)
col_collection.objects.link(ob_collider_001)
col_collection.objects.link(ob_collider_002)
col_collection.objects.link(ob_collider_003)
col_collection.objects.link(ob_collider_004)
col_collection.objects.link(ob_collider_005)
col_collection.objects.link(ob_collider_006)
col_collection.objects.link(ob_collider_007)
col_collection.objects.link(ob_collider_008)
col_collection.objects.link(ob_collider_009)
col_collection.objects.link(ob_collider_010)
col_collection.objects.link(ob_collider_011)
col_collection.objects.link(ob_collider_012)
col_collection.objects.link(ob_collider_013)
col_collection.objects.link(ob_collider_014)
col_collection.objects.link(ob_collider_015)
col_collection.objects.link(ob_ladder)
col_collection.objects.link(ob_glass)
col_collection.objects.link(ob_depthmask)
col_collider_collider.objects.link(ob_mesh_collider)
col_collider_collider_001.objects.link(ob_mesh_collider_001)
col_collider_collider_002.objects.link(ob_mesh_collider_002)
col_collider_collider_003.objects.link(ob_mesh_collider_003)
col_collider_collider_004.objects.link(ob_mesh_collider_004)
col_collider_collider_005.objects.link(ob_mesh_collider_005)
col_collider_collider_006.objects.link(ob_mesh_collider_006)
col_collider_collider_007.objects.link(ob_mesh_collider_007)
col_collider_collider_008.objects.link(ob_mesh_collider_008)
col_collider_collider_009.objects.link(ob_mesh_collider_009)
col_collider_collider_010.objects.link(ob_mesh_collider_010)
col_collider_collider_011.objects.link(ob_mesh_collider_011)
col_collider_collider_012.objects.link(ob_mesh_collider_012)
col_collider_collider_013.objects.link(ob_mesh_collider_013)
col_collider_collider_014.objects.link(ob_mesh_collider_014)
col_collider_collider_015.objects.link(ob_mesh_collider_015)
col_collider_collider_016.objects.link(ob_mesh_collider_016)

# ---- scene / render settings (as saved in the file)
scene.camera = ob_camera
scene.frame_start = 1; scene.frame_end = 250; scene.frame_set(1)
scene.render.engine = 'BLENDER_EEVEE_NEXT'
scene.cycles.sampling_pattern = 'TABULATED_SOBOL'
scene.cycles.use_light_tree = False
scene.view_settings.view_transform = 'Filmic'
bpy.context.view_layer.update()

